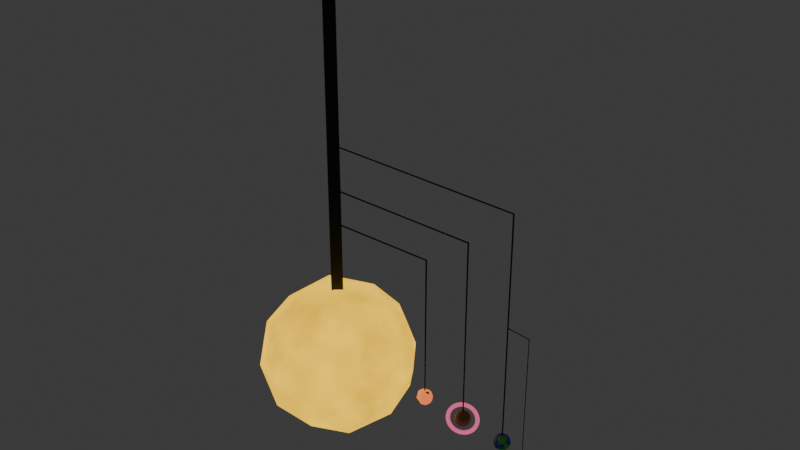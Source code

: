 # Source: solar_system.blend  (saved by Blender 4.4.32; exported with 4.5.12 LTS)
import bpy
from mathutils import Matrix  # noqa: F401  (used for matrix-valued properties, if any)

bpy.ops.wm.read_factory_settings(use_empty=True)
scene = bpy.context.scene
scene.name = 'Scene'

# ---- collections
col_collection = bpy.data.collections.new('Collection'); scene.collection.children.link(col_collection)

# ---- materials (node trees are filled in below, after node groups)
mat_rings = bpy.data.materials.new('rings')
mat_rings.alpha_threshold = 0.0
mat_rings.preview_render_type = 'FLAT'
mat_rings.roughness = 0.5
mat_rings.line_color = (0.0, 0.0, 0.0, 1.0)
mat_surface = bpy.data.materials.new('surface')
mat_moon = bpy.data.materials.new('moon')
mat_lava_planet = bpy.data.materials.new('lava planet')
mat_sun = bpy.data.materials.new('sun')
mat_black = bpy.data.materials.new('black')
mat_blue_planet = bpy.data.materials.new('blue planet')

# ---- node groups
ng_smooth_by_angle = bpy.data.node_groups.new('Smooth by Angle', 'GeometryNodeTree')
_s = ng_smooth_by_angle.interface.new_socket(name='Mesh', in_out='OUTPUT', socket_type='NodeSocketGeometry')
_s = ng_smooth_by_angle.interface.new_socket(name='Mesh', in_out='INPUT', socket_type='NodeSocketGeometry')
_s = ng_smooth_by_angle.interface.new_socket(name='Angle', in_out='INPUT', socket_type='NodeSocketFloat')
_s.subtype = 'ANGLE'
_s.default_value = 0.5236
_s.min_value = 0.0
_s.max_value = 3.142
_s.description = 'Maximum face angle for smooth edges'
_s = ng_smooth_by_angle.interface.new_socket(name='Ignore Sharpness', in_out='INPUT', socket_type='NodeSocketBool')
_s.force_non_field = True
ng_smooth_by_angle.description = 'Set the sharpness of mesh edges based on the angle between the neighboring faces'
ng_smooth_by_angle.is_modifier = True
_N = ng_smooth_by_angle.nodes; _L = ng_smooth_by_angle.links
n0 = _N.new('GeometryNodeSetShadeSmooth'); n0.name = 'Set Shade Smooth'; n0.location = (120, -80)
n0.domain = 'EDGE'
n1 = _N.new('GeometryNodeSetShadeSmooth'); n1.name = 'Set Shade Smooth.001'; n1.location = (300, -80)
n2 = _N.new('NodeGroupOutput'); n2.name = 'Group Output'; n2.location = (480, -80)
n3 = _N.new('GeometryNodeInputMeshEdgeAngle'); n3.name = 'Edge Angle'; n3.location = (-440, -240)
n4 = _N.new('NodeGroupInput'); n4.name = 'Group Input'; n4.location = (-80, -80)
n5 = _N.new('GeometryNodeInputEdgeSmooth'); n5.name = 'Is Edge Smooth'; n5.location = (-260, -120)
n6 = _N.new('GeometryNodeInputShadeSmooth'); n6.name = 'Is Shade Smooth'; n6.location = (-440, -397)
n7 = _N.new('FunctionNodeCompare'); n7.name = 'Compare'; n7.location = (-260, -260)
n7.operation = 'LESS_EQUAL'
n7.inputs[6].default_value = (0.0, 0.0, 0.0, 0.0)
n7.inputs[7].default_value = (0.0, 0.0, 0.0, 0.0)
n8 = _N.new('FunctionNodeBooleanMath'); n8.name = 'Boolean Math.001'; n8.location = (-80, -260)
n9 = _N.new('NodeGroupInput'); n9.name = 'Group Input.001'; n9.location = (-440, -329)
n10 = _N.new('NodeGroupInput'); n10.name = 'Group Input.002'; n10.location = (-259, -189)
n11 = _N.new('FunctionNodeBooleanMath'); n11.name = 'Boolean Math'; n11.location = (-80, -149)
n11.operation = 'OR'
n12 = _N.new('FunctionNodeBooleanMath'); n12.name = 'Boolean Math.002'; n12.location = (-260, -380)
n12.operation = 'OR'
n13 = _N.new('NodeGroupInput'); n13.name = 'Group Input.003'; n13.location = (-440, -460)
_L.new(n3.outputs[0], n7.inputs[0])
_L.new(n1.outputs[0], n2.inputs[0])
_L.new(n9.outputs[1], n7.inputs[1])
_L.new(n7.outputs[0], n8.inputs[0])
_L.new(n4.outputs[0], n0.inputs[0])
_L.new(n0.outputs[0], n1.inputs[0])
_L.new(n8.outputs[0], n0.inputs[2])
_L.new(n10.outputs[2], n11.inputs[1])
_L.new(n5.outputs[0], n11.inputs[0])
_L.new(n11.outputs[0], n0.inputs[1])
_L.new(n13.outputs[2], n12.inputs[1])
_L.new(n6.outputs[0], n12.inputs[0])
_L.new(n12.outputs[0], n8.inputs[1])
n2.is_active_output = True
ng_geometry_nodes = bpy.data.node_groups.new('Geometry Nodes', 'GeometryNodeTree')
_s = ng_geometry_nodes.interface.new_socket(name='Geometry', in_out='OUTPUT', socket_type='NodeSocketGeometry')
_s = ng_geometry_nodes.interface.new_socket(name='Geometry', in_out='INPUT', socket_type='NodeSocketGeometry')
ng_geometry_nodes.is_modifier = True
_N = ng_geometry_nodes.nodes; _L = ng_geometry_nodes.links
n0 = _N.new('NodeGroupInput'); n0.name = 'Group Input'; n0.location = (-340, 0)
n1 = _N.new('NodeGroupOutput'); n1.name = 'Group Output'; n1.location = (1026, 17)
n2 = _N.new('ShaderNodeTexNoise'); n2.name = 'Noise Texture'; n2.location = (-452, -214)
n2.noise_dimensions = '4D'
n2.normalize = False
n2.inputs[2].default_value = 1.0
n3 = _N.new('ShaderNodeMath'); n3.name = 'Math'; n3.location = (-196, -179)
n3.operation = 'DIVIDE'
n3.inputs[1].default_value = 2.0
n4 = _N.new('ShaderNodeTexNoise'); n4.name = 'Noise Texture.001'; n4.location = (-452, -513)
n4.noise_dimensions = '4D'
n4.inputs[2].default_value = 2.0
n5 = _N.new('ShaderNodeMath'); n5.name = 'Math.001'; n5.location = (102, -143)
n6 = _N.new('ShaderNodeMath'); n6.name = 'Math.002'; n6.location = (-179, -336)
n6.operation = 'DIVIDE'
n6.inputs[1].default_value = 4.0
n7 = _N.new('ShaderNodeMath'); n7.name = 'Math.003'; n7.location = (282, -132)
n8 = _N.new('ShaderNodeMath'); n8.name = 'Math.004'; n8.location = (103, -648)
n9 = _N.new('ShaderNodeTexNoise'); n9.name = 'Noise Texture.002'; n9.location = (-449, -815)
n9.noise_dimensions = '4D'
n9.inputs[2].default_value = 4.0
n10 = _N.new('ShaderNodeMath'); n10.name = 'Math.005'; n10.location = (-179, -729)
n10.operation = 'DIVIDE'
n10.inputs[1].default_value = 8.0
n11 = _N.new('ShaderNodeTexNoise'); n11.name = 'Noise Texture.003'; n11.location = (-445, -1117)
n11.noise_dimensions = '4D'
n11.inputs[2].default_value = 8.0
n12 = _N.new('ShaderNodeMath'); n12.name = 'Math.006'; n12.location = (-162, -886)
n12.operation = 'DIVIDE'
n12.inputs[1].default_value = 16.0
n13 = _N.new('GeometryNodeStoreNamedAttribute'); n13.name = 'Store Named Attribute'; n13.location = (845, 2)
n13.domain = 'CORNER'
n13.inputs[2].default_value = 'norm'
n14 = _N.new('ShaderNodeValue'); n14.name = 'Value'; n14.location = (-1212, -370)
n14.outputs[0].default_value = 1.0
_L.new(n13.outputs[0], n1.inputs[0])
_L.new(n2.outputs[0], n3.inputs[0])
_L.new(n3.outputs[0], n5.inputs[0])
_L.new(n6.outputs[0], n5.inputs[1])
_L.new(n4.outputs[0], n6.inputs[0])
_L.new(n5.outputs[0], n7.inputs[0])
_L.new(n9.outputs[0], n10.inputs[0])
_L.new(n11.outputs[0], n12.inputs[0])
_L.new(n10.outputs[0], n8.inputs[0])
_L.new(n12.outputs[0], n8.inputs[1])
_L.new(n8.outputs[0], n7.inputs[1])
_L.new(n0.outputs[0], n13.inputs[0])
_L.new(n7.outputs[0], n13.inputs[3])
_L.new(n14.outputs[0], n2.inputs[1])
_L.new(n14.outputs[0], n4.inputs[1])
_L.new(n14.outputs[0], n9.inputs[1])
_L.new(n14.outputs[0], n11.inputs[1])
n1.is_active_output = True

# ---- material node trees
mat_rings.use_nodes = True; mat_rings.node_tree.nodes.clear()
_N = mat_rings.node_tree.nodes; _L = mat_rings.node_tree.links
n0 = _N.new('ShaderNodeOutputMaterial'); n0.name = 'Material Output'; n0.location = (2088, 199)
n1 = _N.new('ShaderNodeTexCoord'); n1.name = 'Texture Coordinate'; n1.location = (828, 159)
n2 = _N.new('ShaderNodeTexNoise'); n2.name = 'Noise Texture'; n2.location = (1549, 169)
n3 = _N.new('ShaderNodeMath'); n3.name = 'Math'; n3.location = (1369, 94)
n3.operation = 'SINE'
n4 = _N.new('ShaderNodeSeparateXYZ'); n4.name = 'Separate XYZ'; n4.location = (1009, 92)
n5 = _N.new('ShaderNodeMath'); n5.name = 'Math.001'; n5.location = (1189, 94)
n5.operation = 'MULTIPLY'
n5.inputs[1].default_value = 3.142
n6 = _N.new('ShaderNodeMix'); n6.name = 'Mix'; n6.location = (1729, 185)
n6.data_type = 'RGBA'
n6.inputs[6].default_value = (1.0, 0.2083, 0.2841, 1.0)
n6.inputs[7].default_value = (0.4997, 0.04642, 0.2631, 1.0)
n7 = _N.new('ShaderNodeEmission'); n7.name = 'Emission'; n7.location = (1909, 163)
_L.new(n3.outputs[0], n2.inputs[0])
_L.new(n5.outputs[0], n3.inputs[0])
_L.new(n1.outputs[2], n4.inputs[0])
_L.new(n4.outputs[0], n5.inputs[0])
_L.new(n2.outputs[0], n6.inputs[0])
_L.new(n7.outputs[0], n0.inputs[0])
_L.new(n6.outputs[2], n7.inputs[0])
n0.is_active_output = True
mat_surface.use_nodes = True; mat_surface.node_tree.nodes.clear()
_N = mat_surface.node_tree.nodes; _L = mat_surface.node_tree.links
n0 = _N.new('ShaderNodeOutputMaterial'); n0.name = 'Material Output'; n0.location = (564, 230)
n1 = _N.new('ShaderNodeTexNoise'); n1.name = 'Noise Texture'; n1.location = (-274, 281)
n2 = _N.new('ShaderNodeMix'); n2.name = 'Mix'; n2.location = (104, 282)
n2.data_type = 'RGBA'
n2.inputs[6].default_value = (0.778, 0.2733, 0.1541, 1.0)
n2.inputs[7].default_value = (0.1263, 0.07428, 0.01668, 1.0)
n3 = _N.new('ShaderNodeVectorRotate'); n3.name = 'Vector Rotate'; n3.location = (-543, 239)
n3.inputs[2].default_value = (0.5, -0.5, 1.0)
n3.inputs[3].default_value = 0.2618
n4 = _N.new('ShaderNodeTexCoord'); n4.name = 'Texture Coordinate'; n4.location = (-842, 162)
n5 = _N.new('ShaderNodeBsdfPrincipled'); n5.name = 'Principled BSDF'; n5.location = (285, 367)
_L.new(n1.outputs[0], n2.inputs[0])
_L.new(n5.outputs[0], n0.inputs[0])
_L.new(n3.outputs[0], n1.inputs[0])
_L.new(n4.outputs[1], n3.inputs[0])
_L.new(n2.outputs[2], n5.inputs[0])
n0.is_active_output = True
mat_moon.use_nodes = True; mat_moon.node_tree.nodes.clear()
_N = mat_moon.node_tree.nodes; _L = mat_moon.node_tree.links
n0 = _N.new('ShaderNodeBsdfPrincipled'); n0.name = 'Principled BSDF'; n0.location = (304, 324)
n0.inputs[0].default_value = (1.0, 1.0, 1.0, 1.0)
n0.inputs[2].default_value = 1.0
n1 = _N.new('ShaderNodeOutputMaterial'); n1.name = 'Material Output'; n1.location = (959, 428)
n2 = _N.new('ShaderNodeAttribute'); n2.name = 'Attribute'; n2.location = (-305, 250)
n2.attribute_name = 'norm'
n3 = _N.new('ShaderNodeBump'); n3.name = 'Bump'; n3.location = (-14, 160)
n3.inputs[1].default_value = 1.0
_L.new(n3.outputs[0], n0.inputs[5])
_L.new(n2.outputs[2], n3.inputs[3])
_L.new(n0.outputs[0], n1.inputs[0])
n1.is_active_output = True
mat_lava_planet.use_nodes = True; mat_lava_planet.node_tree.nodes.clear()
_N = mat_lava_planet.node_tree.nodes; _L = mat_lava_planet.node_tree.links
n0 = _N.new('ShaderNodeBsdfPrincipled'); n0.name = 'Principled BSDF'; n0.location = (304, 324)
n0.inputs[0].default_value = (0.168, 0.02074, 0.02738, 1.0)
n1 = _N.new('ShaderNodeOutputMaterial'); n1.name = 'Material Output'; n1.location = (959, 428)
n2 = _N.new('ShaderNodeAttribute'); n2.name = 'Attribute'; n2.location = (-305, 250)
n2.attribute_name = 'norm'
n3 = _N.new('ShaderNodeBump'); n3.name = 'Bump'; n3.location = (-14, 160)
n3.inputs[1].default_value = 1.0
n4 = _N.new('ShaderNodeMath'); n4.name = 'Math'; n4.location = (-59, 318)
n4.operation = 'LESS_THAN'
n4.inputs[1].default_value = 0.3
n5 = _N.new('ShaderNodeMixShader'); n5.name = 'Mix Shader'; n5.location = (697, 413)
n6 = _N.new('ShaderNodeBsdfPrincipled'); n6.name = 'Principled BSDF.001'; n6.location = (581, 237)
n6.inputs[0].default_value = (0.8004, 0.215, 0.06735, 1.0)
n6.inputs[27].default_value = (1.0, 0.2334, 0.06491, 1.0)
n6.inputs[28].default_value = 1.0
_L.new(n3.outputs[0], n0.inputs[5])
_L.new(n2.outputs[2], n3.inputs[3])
_L.new(n2.outputs[2], n4.inputs[0])
_L.new(n4.outputs[0], n5.inputs[0])
_L.new(n5.outputs[0], n1.inputs[0])
_L.new(n0.outputs[0], n5.inputs[1])
_L.new(n6.outputs[0], n5.inputs[2])
n1.is_active_output = True
mat_sun.use_nodes = True; mat_sun.node_tree.nodes.clear()
_N = mat_sun.node_tree.nodes; _L = mat_sun.node_tree.links
n0 = _N.new('ShaderNodeOutputMaterial'); n0.name = 'Material Output'; n0.location = (406, 300)
n1 = _N.new('ShaderNodeEmission'); n1.name = 'Emission'; n1.location = (152, 274)
n1.inputs[0].default_value = (1.0, 0.5835, 0.01345, 1.0)
n2 = _N.new('ShaderNodeTexNoise'); n2.name = 'Noise Texture'; n2.location = (-208, 270)
n3 = _N.new('ShaderNodeMath'); n3.name = 'Math'; n3.location = (-28, 211)
n3.inputs[1].default_value = 0.9
_L.new(n1.outputs[0], n0.inputs[0])
_L.new(n3.outputs[0], n1.inputs[1])
_L.new(n2.outputs[0], n3.inputs[0])
n0.is_active_output = True
mat_black.use_nodes = True; mat_black.node_tree.nodes.clear()
_N = mat_black.node_tree.nodes; _L = mat_black.node_tree.links
n0 = _N.new('ShaderNodeBsdfPrincipled'); n0.name = 'Principled BSDF'; n0.location = (10, 300)
n0.inputs[0].default_value = (0.0, 0.0, 0.0, 1.0)
n1 = _N.new('ShaderNodeOutputMaterial'); n1.name = 'Material Output'; n1.location = (300, 300)
_L.new(n0.outputs[0], n1.inputs[0])
n1.is_active_output = True
mat_blue_planet.use_nodes = True; mat_blue_planet.node_tree.nodes.clear()
_N = mat_blue_planet.node_tree.nodes; _L = mat_blue_planet.node_tree.links
n0 = _N.new('ShaderNodeBsdfPrincipled'); n0.name = 'Principled BSDF'; n0.location = (304, 324)
n0.inputs[0].default_value = (0.1485, 0.8002, 0.06136, 1.0)
n1 = _N.new('ShaderNodeOutputMaterial'); n1.name = 'Material Output'; n1.location = (959, 428)
n2 = _N.new('ShaderNodeAttribute'); n2.name = 'Attribute'; n2.location = (-305, 250)
n2.attribute_name = 'norm'
n3 = _N.new('ShaderNodeBump'); n3.name = 'Bump'; n3.location = (-14, 160)
n3.inputs[1].default_value = 1.0
n4 = _N.new('ShaderNodeMath'); n4.name = 'Math'; n4.location = (-59, 318)
n4.operation = 'LESS_THAN'
n4.inputs[1].default_value = 0.3
n5 = _N.new('ShaderNodeMixShader'); n5.name = 'Mix Shader'; n5.location = (697, 413)
n6 = _N.new('ShaderNodeBsdfPrincipled'); n6.name = 'Principled BSDF.001'; n6.location = (581, 237)
n6.inputs[0].default_value = (0.003721, 0.08034, 0.8004, 1.0)
_L.new(n3.outputs[0], n0.inputs[5])
_L.new(n2.outputs[2], n3.inputs[3])
_L.new(n2.outputs[2], n4.inputs[0])
_L.new(n4.outputs[0], n5.inputs[0])
_L.new(n5.outputs[0], n1.inputs[0])
_L.new(n0.outputs[0], n5.inputs[1])
_L.new(n6.outputs[0], n5.inputs[2])
n1.is_active_output = True

# ---- world
world_world = bpy.data.worlds.new('World'); scene.world = world_world
world_world.use_nodes = True; world_world.node_tree.nodes.clear()
_N = world_world.node_tree.nodes; _L = world_world.node_tree.links
n0 = _N.new('ShaderNodeOutputWorld'); n0.name = 'World Output'; n0.location = (300, 300)
n1 = _N.new('ShaderNodeBackground'); n1.name = 'Background'; n1.location = (10, 300)
n1.inputs[0].default_value = (0.05088, 0.05088, 0.05088, 1.0)
_L.new(n1.outputs[0], n0.inputs[0])
n0.is_active_output = True
world_world.color = (0.05088, 0.05088, 0.05088)
world_world.sun_shadow_jitter_overblur = 0.0

# ---- meshes
me_icosphere = bpy.data.meshes.new('Icosphere')
me_icosphere.from_pydata([(20.0, 0.0, -1.0), (20.72, -0.5257, -0.4472), (19.72, -0.8506, -0.4472), (19.11, 0.0, -0.4472), (19.72, 0.8506, -0.4472), (20.72, 0.5257, -0.4472), (20.28, -0.8506, 0.4472), (19.28, -0.5257, 0.4472), (19.28, 0.5257, 0.4472), (20.28, 0.8506, 0.4472), (20.89, 0.0, 0.4472), (20.0, 0.0, 1.0), (19.84, -0.5, -0.8507), (20.43, -0.309, -0.8507), (20.26, -0.809, -0.5257), (20.85, 0.0, -0.5257), (20.43, 0.309, -0.8507), (19.47, 0.0, -0.8507), (19.31, -0.5, -0.5257), (19.84, 0.5, -0.8507), (19.31, 0.5, -0.5257), (20.26, 0.809, -0.5257), (20.95, -0.309, 0.0), (20.95, 0.309, 0.0), (20.0, -1.0, 0.0), (20.59, -0.809, 0.0), (19.05, -0.309, 0.0), (19.41, -0.809, 0.0), (19.41, 0.809, 0.0), (19.05, 0.309, 0.0), (20.59, 0.809, 0.0), (20.0, 1.0, 0.0), (20.69, -0.5, 0.5257), (19.74, -0.809, 0.5257), (19.15, 0.0, 0.5257), (19.74, 0.809, 0.5257), (20.69, 0.5, 0.5257), (20.16, -0.5, 0.8507), (20.53, 0.0, 0.8507), (19.57, -0.309, 0.8507), (19.57, 0.309, 0.8507), (20.16, 0.5, 0.8507), (18.5, 0.866, 1.0), (18.34, -0.959, 0.5556), (18.73, -1.53, 0.1951), (19.0, -1.732, 0.0), (19.31, -1.868, -0.1951), (20.0, -1.921, -0.5556), (20.35, -1.837, -0.7071), (20.69, -1.682, -0.8315), (21.28, -1.187, -0.9808), (21.5, -0.866, -1.0), (21.77, -0.1373, -0.9239), (21.77, 0.6124, -0.7071), (21.66, 0.959, -0.5556), (21.5, 1.269, -0.3827), (21.27, 1.53, -0.1951), (20.69, 1.868, 0.1951), (19.65, 1.837, 0.7071), (19.0, 1.463, 0.9239), (18.72, 1.187, 0.9808), (18.88, 0.6495, 0.75), (18.75, 0.3836, 0.7356), (18.67, 0.103, 0.6929), (18.65, -0.1817, 0.6236), (18.67, -0.4593, 0.5303), (18.75, -0.7193, 0.4167), (18.88, -0.9516, 0.287), (19.04, -1.147, 0.1463), (19.25, -1.299, 5.588e-09), (19.48, -1.401, -0.1463), (19.74, -1.449, -0.287), (20.0, -1.441, -0.4167), (20.27, -1.378, -0.5303), (20.52, -1.262, -0.6236), (20.75, -1.097, -0.6929), (20.96, -0.8905, -0.7356), (21.12, -0.6495, -0.75), (21.25, -0.3836, -0.7356), (21.33, -0.103, -0.6929), (21.35, 0.1817, -0.6236), (21.33, 0.4593, -0.5303), (21.25, 0.7193, -0.4167), (21.12, 0.9516, -0.287), (20.96, 1.147, -0.1463), (20.75, 1.299, 5.588e-09), (20.52, 1.401, 0.1463), (20.26, 1.449, 0.287), (20.0, 1.441, 0.4167), (19.73, 1.378, 0.5303), (19.48, 1.262, 0.6236), (19.25, 1.097, 0.6929), (19.04, 0.8905, 0.7356), (18.46, 0.891, 0.9134), (18.29, 0.5365, 0.8942), (18.19, 0.1623, 0.8373), (18.15, -0.2172, 0.7449), (18.19, -0.5874, 0.6205), (18.29, -0.934, 0.469), (18.46, -1.244, 0.2961), (18.68, -1.505, 0.1085), (18.96, -1.707, -0.0866), (19.27, -1.843, -0.2817), (19.61, -1.907, -0.4693), (19.96, -1.896, -0.6422), (20.31, -1.812, -0.7937), (20.65, -1.657, -0.9181), (20.96, -1.438, -1.01), (21.23, -1.162, -1.067), (21.46, -0.841, -1.087), (21.62, -0.4865, -1.067), (21.73, -0.1123, -1.01), (21.76, 0.2672, -0.9181), (21.72, 0.6374, -0.7937), (21.62, 0.984, -0.6422), (21.45, 1.294, -0.4693), (21.23, 1.555, -0.2817), (20.96, 1.757, -0.0866), (20.64, 1.893, 0.1085), (20.31, 1.957, 0.2961), (19.95, 1.946, 0.469), (19.6, 1.862, 0.6205), (19.27, 1.707, 0.7449), (18.95, 1.488, 0.8373), (18.68, 1.212, 0.8942), (18.83, 0.6745, 0.6634), (18.71, 0.4086, 0.649), (18.63, 0.128, 0.6063), (18.6, -0.1567, 0.537), (18.63, -0.4343, 0.4437), (18.71, -0.6943, 0.3301), (18.83, -0.9266, 0.2004), (19.0, -1.122, 0.05972), (19.21, -1.274, -0.0866), (19.44, -1.376, -0.2329), (19.69, -1.424, -0.3736), (19.96, -1.416, -0.5033), (20.22, -1.353, -0.6169), (20.48, -1.237, -0.7102), (20.71, -1.072, -0.7795), (20.91, -0.8655, -0.8222), (21.08, -0.6245, -0.8366), (21.21, -0.3586, -0.8222), (21.28, -0.07796, -0.7795), (21.31, 0.2067, -0.7102), (21.28, 0.4843, -0.6169), (21.21, 0.7443, -0.5033), (21.08, 0.9766, -0.3736), (20.91, 1.172, -0.2329), (20.71, 1.324, -0.0866), (20.47, 1.426, 0.05972), (20.22, 1.474, 0.2004), (19.96, 1.466, 0.3301), (19.69, 1.403, 0.4437), (19.44, 1.287, 0.537), (19.2, 1.122, 0.6063), (19.0, 0.9155, 0.649), (18.23, -0.6124, 0.7071), (18.33, 0.5115, 0.9808), (18.2, -0.2422, 0.8315), (18.5, -1.269, 0.3827), (19.65, -1.932, -0.3827), (21.0, -1.463, -0.9239), (21.67, -0.5115, -0.9808), (21.8, 0.2422, -0.8315), (21.0, 1.732, 0.0), (20.35, 1.932, 0.3827), (20.0, 1.921, 0.5556), (19.31, 1.682, 0.8315), (18.23, 0.1373, 0.9239)], [], [(0, 13, 12), (1, 13, 15), (0, 12, 17), (0, 17, 19), (0, 19, 16), (1, 15, 22), (2, 14, 24), (3, 18, 26), (4, 20, 28), (5, 21, 30), (1, 22, 25), (2, 24, 27), (3, 26, 29), (4, 28, 31), (5, 30, 23), (6, 32, 37), (7, 33, 39), (8, 34, 40), (9, 35, 41), (10, 36, 38), (38, 41, 11), (38, 36, 41), (36, 9, 41), (41, 40, 11), (41, 35, 40), (35, 8, 40), (40, 39, 11), (40, 34, 39), (34, 7, 39), (39, 37, 11), (39, 33, 37), (33, 6, 37), (37, 38, 11), (37, 32, 38), (32, 10, 38), (23, 36, 10), (23, 30, 36), (30, 9, 36), (31, 35, 9), (31, 28, 35), (28, 8, 35), (29, 34, 8), (29, 26, 34), (26, 7, 34), (27, 33, 7), (27, 24, 33), (24, 6, 33), (25, 32, 6), (25, 22, 32), (22, 10, 32), (30, 31, 9), (30, 21, 31), (21, 4, 31), (28, 29, 8), (28, 20, 29), (20, 3, 29), (26, 27, 7), (26, 18, 27), (18, 2, 27), (24, 25, 6), (24, 14, 25), (14, 1, 25), (22, 23, 10), (22, 15, 23), (15, 5, 23), (16, 21, 5), (16, 19, 21), (19, 4, 21), (19, 20, 4), (19, 17, 20), (17, 3, 20), (17, 18, 3), (17, 12, 18), (12, 2, 18), (15, 16, 5), (15, 13, 16), (13, 0, 16), (12, 14, 2), (12, 13, 14), (13, 1, 14), (165, 85, 84, 56), (47, 72, 71, 161), (57, 86, 85, 165), (48, 73, 72, 47), (166, 87, 86, 57), (49, 74, 73, 48), (167, 88, 87, 166), (162, 75, 74, 49), (158, 62, 61, 42), (58, 89, 88, 167), (50, 76, 75, 162), (169, 63, 62, 158), (168, 90, 89, 58), (51, 77, 76, 50), (159, 64, 63, 169), (59, 91, 90, 168), (163, 78, 77, 51), (157, 65, 64, 159), (60, 92, 91, 59), (52, 79, 78, 163), (43, 66, 65, 157), (42, 61, 92, 60), (164, 80, 79, 52), (160, 67, 66, 43), (53, 81, 80, 164), (44, 68, 67, 160), (54, 82, 81, 53), (45, 69, 68, 44), (55, 83, 82, 54), (46, 70, 69, 45), (56, 84, 83, 55), (161, 71, 70, 46), (117, 116, 148, 149), (104, 103, 135, 136), (118, 117, 149, 150), (105, 104, 136, 137), (119, 118, 150, 151), (106, 105, 137, 138), (120, 119, 151, 152), (107, 106, 138, 139), (94, 93, 125, 126), (121, 120, 152, 153), (108, 107, 139, 140), (95, 94, 126, 127), (122, 121, 153, 154), (109, 108, 140, 141), (96, 95, 127, 128), (123, 122, 154, 155), (110, 109, 141, 142), (97, 96, 128, 129), (124, 123, 155, 156), (111, 110, 142, 143), (98, 97, 129, 130), (93, 124, 156, 125), (112, 111, 143, 144), (99, 98, 130, 131), (113, 112, 144, 145), (100, 99, 131, 132), (114, 113, 145, 146), (101, 100, 132, 133), (115, 114, 146, 147), (102, 101, 133, 134), (116, 115, 147, 148), (103, 102, 134, 135), (87, 88, 152, 151), (61, 62, 126, 125), (44, 160, 99, 100), (88, 89, 153, 152), (62, 63, 127, 126), (45, 44, 100, 101), (89, 90, 154, 153), (63, 64, 128, 127), (46, 45, 101, 102), (90, 91, 155, 154), (64, 65, 129, 128), (161, 46, 102, 103), (91, 92, 156, 155), (65, 66, 130, 129), (47, 161, 103, 104), (92, 61, 125, 156), (66, 67, 131, 130), (48, 47, 104, 105), (67, 68, 132, 131), (49, 48, 105, 106), (68, 69, 133, 132), (162, 49, 106, 107), (69, 70, 134, 133), (50, 162, 107, 108), (70, 71, 135, 134), (51, 50, 108, 109), (71, 72, 136, 135), (163, 51, 109, 110), (72, 73, 137, 136), (52, 163, 110, 111), (73, 74, 138, 137), (164, 52, 111, 112), (74, 75, 139, 138), (53, 164, 112, 113), (75, 76, 140, 139), (54, 53, 113, 114), (76, 77, 141, 140), (55, 54, 114, 115), (77, 78, 142, 141), (56, 55, 115, 116), (78, 79, 143, 142), (165, 56, 116, 117), (79, 80, 144, 143), (57, 165, 117, 118), (80, 81, 145, 144), (166, 57, 118, 119), (81, 82, 146, 145), (167, 166, 119, 120), (158, 42, 93, 94), (82, 83, 147, 146), (58, 167, 120, 121), (169, 158, 94, 95), (83, 84, 148, 147), (168, 58, 121, 122), (159, 169, 95, 96), (84, 85, 149, 148), (59, 168, 122, 123), (157, 159, 96, 97), (85, 86, 150, 149), (60, 59, 123, 124), (43, 157, 97, 98), (86, 87, 151, 150), (42, 60, 124, 93), (160, 43, 98, 99)])
me_icosphere.polygons.foreach_set('use_smooth', [1, 1, 1, 1, 1, 1, 1, 1, 1, 1, 1, 1, 1, 1, 1, 1, 1, 1, 1, 1, 1, 1, 1, 1, 1, 1, 1, 1, 1, 1, 1, 1, 1, 1, 1, 1, 1, 1, 1, 1, 1, 1, 1, 1, 1, 1, 1, 1, 1, 1, 1, 1, 1, 1, 1, 1, 1, 1, 1, 1, 1, 1, 1, 1, 1, 1, 1, 1, 1, 1, 1, 1, 1, 1, 1, 1, 1, 1, 1, 1, 0, 0, 0, 0, 0, 0, 0, 0, 0, 0, 0, 0, 0, 0, 0, 0, 0, 0, 0, 0, 0, 0, 0, 0, 0, 0, 0, 0, 0, 0, 0, 0, 0, 0, 0, 0, 0, 0, 0, 0, 0, 0, 0, 0, 0, 0, 0, 0, 0, 0, 0, 0, 0, 0, 0, 0, 0, 0, 0, 0, 0, 0, 0, 0, 0, 0, 0, 0, 0, 0, 0, 0, 0, 0, 0, 0, 0, 0, 0, 0, 0, 0, 0, 0, 0, 0, 0, 0, 0, 0, 0, 0, 0, 0, 0, 0, 0, 0, 0, 0, 0, 0, 0, 0, 0, 0, 0, 0, 0, 0, 0, 0, 0, 0, 0, 0, 0, 0, 0, 0, 0, 0, 0, 0, 0, 0, 0, 0])
me_icosphere.polygons.foreach_set('material_index', [1, 1, 1, 1, 1, 1, 1, 1, 1, 1, 1, 1, 1, 1, 1, 1, 1, 1, 1, 1, 1, 1, 1, 1, 1, 1, 1, 1, 1, 1, 1, 1, 1, 1, 1, 1, 1, 1, 1, 1, 1, 1, 1, 1, 1, 1, 1, 1, 1, 1, 1, 1, 1, 1, 1, 1, 1, 1, 1, 1, 1, 1, 1, 1, 1, 1, 1, 1, 1, 1, 1, 1, 1, 1, 1, 1, 1, 1, 1, 1, 0, 0, 0, 0, 0, 0, 0, 0, 0, 0, 0, 0, 0, 0, 0, 0, 0, 0, 0, 0, 0, 0, 0, 0, 0, 0, 0, 0, 0, 0, 0, 0, 0, 0, 0, 0, 0, 0, 0, 0, 0, 0, 0, 0, 0, 0, 0, 0, 0, 0, 0, 0, 0, 0, 0, 0, 0, 0, 0, 0, 0, 0, 0, 0, 0, 0, 0, 0, 0, 0, 0, 0, 0, 0, 0, 0, 0, 0, 0, 0, 0, 0, 0, 0, 0, 0, 0, 0, 0, 0, 0, 0, 0, 0, 0, 0, 0, 0, 0, 0, 0, 0, 0, 0, 0, 0, 0, 0, 0, 0, 0, 0, 0, 0, 0, 0, 0, 0, 0, 0, 0, 0, 0, 0, 0, 0, 0, 0])
_uv = me_icosphere.uv_layers.new(name='UVMap')
_uv.uv.foreach_set('vector', [0.9836, 0.02845, 0.9863, 0.02687, 0.9863, 0.03003, 0.989, 0.02529, 0.9863, 0.02371, 0.989, 0.02213, 0.9836, 0.003161, 0.9863, 0.001581, 0.9863, 0.004742, 0.9836, 0.009484, 0.9863, 0.007903, 0.9863, 0.01106, 0.9836, 0.01581, 0.9863, 0.01423, 0.9863, 0.01739, 0.989, 0.02529, 0.989, 0.02213, 0.9918, 0.02371, 0.989, 0.03161, 0.989, 0.02845, 0.9918, 0.03003, 0.989, 0.006323, 0.989, 0.003161, 0.9918, 0.004742, 0.989, 0.01265, 0.989, 0.009484, 0.9918, 0.01106, 0.989, 0.01897, 0.989, 0.01581, 0.9918, 0.01739, 0.989, 0.02529, 0.9918, 0.02371, 0.9918, 0.02687, 0.989, 0.03161, 0.9918, 0.03003, 0.9918, 0.03319, 0.989, 0.006323, 0.9918, 0.004742, 0.9918, 0.007903, 0.989, 0.01265, 0.9918, 0.01106, 0.9918, 0.01423, 0.989, 0.01897, 0.9918, 0.01739, 0.9918, 0.02055, 0.9945, 0.02845, 0.9945, 0.02529, 0.9973, 0.02687, 0.9945, 0.03477, 0.9945, 0.03161, 0.9973, 0.03319, 0.9945, 0.009484, 0.9945, 0.006323, 0.9973, 0.007903, 0.9945, 0.01581, 0.9945, 0.01265, 0.9973, 0.01423, 0.9945, 0.02213, 0.9945, 0.01897, 0.9973, 0.02055, 0.9973, 0.02055, 0.9973, 0.01739, 1.0, 0.01897, 0.9973, 0.02055, 0.9945, 0.01897, 0.9973, 0.01739, 0.9945, 0.01897, 0.9945, 0.01581, 0.9973, 0.01739, 0.9973, 0.01423, 0.9973, 0.01106, 1.0, 0.01265, 0.9973, 0.01423, 0.9945, 0.01265, 0.9973, 0.01106, 0.9945, 0.01265, 0.9945, 0.009484, 0.9973, 0.01106, 0.9973, 0.007903, 0.9973, 0.004742, 1.0, 0.006323, 0.9973, 0.007903, 0.9945, 0.006323, 0.9973, 0.004742, 0.9945, 0.006323, 0.9945, 0.003161, 0.9973, 0.004742, 0.9973, 0.03319, 0.9973, 0.03003, 1.0, 0.03161, 0.9973, 0.03319, 0.9945, 0.03161, 0.9973, 0.03003, 0.9945, 0.03161, 0.9945, 0.02845, 0.9973, 0.03003, 0.9973, 0.02687, 0.9973, 0.02371, 1.0, 0.02529, 0.9973, 0.02687, 0.9945, 0.02529, 0.9973, 0.02371, 0.9945, 0.02529, 0.9945, 0.02213, 0.9973, 0.02371, 0.9918, 0.02055, 0.9945, 0.01897, 0.9945, 0.02213, 0.9918, 0.02055, 0.9918, 0.01739, 0.9945, 0.01897, 0.9918, 0.01739, 0.9945, 0.01581, 0.9945, 0.01897, 0.9918, 0.01423, 0.9945, 0.01265, 0.9945, 0.01581, 0.9918, 0.01423, 0.9918, 0.01106, 0.9945, 0.01265, 0.9918, 0.01106, 0.9945, 0.009484, 0.9945, 0.01265, 0.9918, 0.007903, 0.9945, 0.006323, 0.9945, 0.009484, 0.9918, 0.007903, 0.9918, 0.004742, 0.9945, 0.006323, 0.9918, 0.004742, 0.9945, 0.003161, 0.9945, 0.006323, 0.9918, 0.03319, 0.9945, 0.03161, 0.9945, 0.03477, 0.9918, 0.03319, 0.9918, 0.03003, 0.9945, 0.03161, 0.9918, 0.03003, 0.9945, 0.02845, 0.9945, 0.03161, 0.9918, 0.02687, 0.9945, 0.02529, 0.9945, 0.02845, 0.9918, 0.02687, 0.9918, 0.02371, 0.9945, 0.02529, 0.9918, 0.02371, 0.9945, 0.02213, 0.9945, 0.02529, 0.9918, 0.01739, 0.9918, 0.01423, 0.9945, 0.01581, 0.9918, 0.01739, 0.989, 0.01581, 0.9918, 0.01423, 0.989, 0.01581, 0.989, 0.01265, 0.9918, 0.01423, 0.9918, 0.01106, 0.9918, 0.007903, 0.9945, 0.009484, 0.9918, 0.01106, 0.989, 0.009484, 0.9918, 0.007903, 0.989, 0.009484, 0.989, 0.006323, 0.9918, 0.007903, 0.9918, 0.004742, 0.9918, 0.001581, 0.9945, 0.003161, 0.9918, 0.004742, 0.989, 0.003161, 0.9918, 0.001581, 0.989, 0.003161, 0.989, -3.514e-10, 0.9918, 0.001581, 0.9918, 0.03003, 0.9918, 0.02687, 0.9945, 0.02845, 0.9918, 0.03003, 0.989, 0.02845, 0.9918, 0.02687, 0.989, 0.02845, 0.989, 0.02529, 0.9918, 0.02687, 0.9918, 0.02371, 0.9918, 0.02055, 0.9945, 0.02213, 0.9918, 0.02371, 0.989, 0.02213, 0.9918, 0.02055, 0.989, 0.02213, 0.989, 0.01897, 0.9918, 0.02055, 0.9863, 0.01739, 0.989, 0.01581, 0.989, 0.01897, 0.9863, 0.01739, 0.9863, 0.01423, 0.989, 0.01581, 0.9863, 0.01423, 0.989, 0.01265, 0.989, 0.01581, 0.9863, 0.01106, 0.989, 0.009484, 0.989, 0.01265, 0.9863, 0.01106, 0.9863, 0.007903, 0.989, 0.009484, 0.9863, 0.007903, 0.989, 0.006323, 0.989, 0.009484, 0.9863, 0.004742, 0.989, 0.003161, 0.989, 0.006323, 0.9863, 0.004742, 0.9863, 0.001581, 0.989, 0.003161, 0.9863, 0.001581, 0.989, -3.514e-10, 0.989, 0.003161, 0.989, 0.02213, 0.9863, 0.02055, 0.989, 0.01897, 0.989, 0.02213, 0.9863, 0.02371, 0.9863, 0.02055, 0.9863, 0.02371, 0.9836, 0.02213, 0.9863, 0.02055, 0.9863, 0.03003, 0.989, 0.02845, 0.989, 0.03161, 0.9863, 0.03003, 0.9863, 0.02687, 0.989, 0.02845, 0.9863, 0.02687, 0.989, 0.02529, 0.989, 0.02845, 0.0, 0.3125, 0.25, 0.3125, 0.25, 0.3438, 0.0, 0.3438, 0.0, 0.7188, 0.25, 0.7188, 0.25, 0.75, 0.0, 0.75, 0.0, 0.2812, 0.25, 0.2812, 0.25, 0.3125, 0.0, 0.3125, 0.0, 0.6875, 0.25, 0.6875, 0.25, 0.7188, 0.0, 0.7188, 0.0, 0.25, 0.25, 0.25, 0.25, 0.2812, 0.0, 0.2812, 0.0, 0.6562, 0.25, 0.6562, 0.25, 0.6875, 0.0, 0.6875, 0.0, 0.2188, 0.25, 0.2188, 0.25, 0.25, 0.0, 0.25, 0.0, 0.625, 0.25, 0.625, 0.25, 0.6562, 0.0, 0.6562, 0.0, 0.03125, 0.25, 0.03125, 0.25, 0.0625, 0.0, 0.0625, 0.0, 0.1875, 0.25, 0.1875, 0.25, 0.2188, 0.0, 0.2188, 0.0, 0.5938, 0.25, 0.5938, 0.25, 0.625, 0.0, 0.625, 0.0, 0.0, 0.25, 0.0, 0.25, 0.03125, 0.0, 0.03125, 0.0, 0.1562, 0.25, 0.1562, 0.25, 0.1875, 0.0, 0.1875, 0.0, 0.5625, 0.25, 0.5625, 0.25, 0.5938, 0.0, 0.5938, 0.0, 0.9688, 0.25, 0.9688, 0.25, 1.0, 0.0, 1.0, 0.0, 0.125, 0.25, 0.125, 0.25, 0.1562, 0.0, 0.1562, 0.0, 0.5312, 0.25, 0.5312, 0.25, 0.5625, 0.0, 0.5625, 0.0, 0.9375, 0.25, 0.9375, 0.25, 0.9688, 0.0, 0.9688, 0.0, 0.09375, 0.25, 0.09375, 0.25, 0.125, 0.0, 0.125, 0.0, 0.5, 0.25, 0.5, 0.25, 0.5312, 0.0, 0.5312, 0.0, 0.9062, 0.25, 0.9062, 0.25, 0.9375, 0.0, 0.9375, 0.0, 0.0625, 0.25, 0.0625, 0.25, 0.09375, 0.0, 0.09375, 0.0, 0.4688, 0.25, 0.4688, 0.25, 0.5, 0.0, 0.5, 0.0, 0.875, 0.25, 0.875, 0.25, 0.9062, 0.0, 0.9062, 0.0, 0.4375, 0.25, 0.4375, 0.25, 0.4688, 0.0, 0.4688, 0.0, 0.8438, 0.25, 0.8438, 0.25, 0.875, 0.0, 0.875, 0.0, 0.4062, 0.25, 0.4062, 0.25, 0.4375, 0.0, 0.4375, 0.0, 0.8125, 0.25, 0.8125, 0.25, 0.8438, 0.0, 0.8438, 0.0, 0.375, 0.25, 0.375, 0.25, 0.4062, 0.0, 0.4062, 0.0, 0.7812, 0.25, 0.7812, 0.25, 0.8125, 0.0, 0.8125, 0.0, 0.3438, 0.25, 0.3438, 0.25, 0.375, 0.0, 0.375, 0.0, 0.75, 0.25, 0.75, 0.25, 0.7812, 0.0, 0.7812, 0.75, 0.3125, 0.75, 0.3438, 0.5, 0.3438, 0.5, 0.3125, 0.75, 0.7188, 0.75, 0.75, 0.5, 0.75, 0.5, 0.7188, 0.75, 0.2812, 0.75, 0.3125, 0.5, 0.3125, 0.5, 0.2812, 0.75, 0.6875, 0.75, 0.7188, 0.5, 0.7188, 0.5, 0.6875, 0.75, 0.25, 0.75, 0.2812, 0.5, 0.2812, 0.5, 0.25, 0.75, 0.6562, 0.75, 0.6875, 0.5, 0.6875, 0.5, 0.6562, 0.75, 0.2188, 0.75, 0.25, 0.5, 0.25, 0.5, 0.2188, 0.75, 0.625, 0.75, 0.6562, 0.5, 0.6562, 0.5, 0.625, 0.75, 0.03125, 0.75, 0.0625, 0.5, 0.0625, 0.5, 0.03125, 0.75, 0.1875, 0.75, 0.2188, 0.5, 0.2188, 0.5, 0.1875, 0.75, 0.5938, 0.75, 0.625, 0.5, 0.625, 0.5, 0.5938, 0.75, 0.0, 0.75, 0.03125, 0.5, 0.03125, 0.5, 0.0, 0.75, 0.1562, 0.75, 0.1875, 0.5, 0.1875, 0.5, 0.1562, 0.75, 0.5625, 0.75, 0.5938, 0.5, 0.5938, 0.5, 0.5625, 0.75, 0.9688, 0.75, 1.0, 0.5, 1.0, 0.5, 0.9688, 0.75, 0.125, 0.75, 0.1562, 0.5, 0.1562, 0.5, 0.125, 0.75, 0.5312, 0.75, 0.5625, 0.5, 0.5625, 0.5, 0.5312, 0.75, 0.9375, 0.75, 0.9688, 0.5, 0.9688, 0.5, 0.9375, 0.75, 0.09375, 0.75, 0.125, 0.5, 0.125, 0.5, 0.09375, 0.75, 0.5, 0.75, 0.5312, 0.5, 0.5312, 0.5, 0.5, 0.75, 0.9062, 0.75, 0.9375, 0.5, 0.9375, 0.5, 0.9062, 0.75, 0.0625, 0.75, 0.09375, 0.5, 0.09375, 0.5, 0.0625, 0.75, 0.4688, 0.75, 0.5, 0.5, 0.5, 0.5, 0.4688, 0.75, 0.875, 0.75, 0.9062, 0.5, 0.9062, 0.5, 0.875, 0.75, 0.4375, 0.75, 0.4688, 0.5, 0.4688, 0.5, 0.4375, 0.75, 0.8438, 0.75, 0.875, 0.5, 0.875, 0.5, 0.8438, 0.75, 0.4062, 0.75, 0.4375, 0.5, 0.4375, 0.5, 0.4062, 0.75, 0.8125, 0.75, 0.8438, 0.5, 0.8438, 0.5, 0.8125, 0.75, 0.375, 0.75, 0.4062, 0.5, 0.4062, 0.5, 0.375, 0.75, 0.7812, 0.75, 0.8125, 0.5, 0.8125, 0.5, 0.7812, 0.75, 0.3438, 0.75, 0.375, 0.5, 0.375, 0.5, 0.3438, 0.75, 0.75, 0.75, 0.7812, 0.5, 0.7812, 0.5, 0.75, 0.25, 0.25, 0.25, 0.2188, 0.5, 0.2188, 0.5, 0.25, 0.25, 0.0625, 0.25, 0.03125, 0.5, 0.03125, 0.5, 0.0625, 1.0, 0.8438, 1.0, 0.875, 0.75, 0.875, 0.75, 0.8438, 0.25, 0.2188, 0.25, 0.1875, 0.5, 0.1875, 0.5, 0.2188, 0.25, 0.03125, 0.25, 0.0, 0.5, 0.0, 0.5, 0.03125, 1.0, 0.8125, 1.0, 0.8438, 0.75, 0.8438, 0.75, 0.8125, 0.25, 0.1875, 0.25, 0.1562, 0.5, 0.1562, 0.5, 0.1875, 0.25, 1.0, 0.25, 0.9688, 0.5, 0.9688, 0.5, 1.0, 1.0, 0.7812, 1.0, 0.8125, 0.75, 0.8125, 0.75, 0.7812, 0.25, 0.1562, 0.25, 0.125, 0.5, 0.125, 0.5, 0.1562, 0.25, 0.9688, 0.25, 0.9375, 0.5, 0.9375, 0.5, 0.9688, 1.0, 0.75, 1.0, 0.7812, 0.75, 0.7812, 0.75, 0.75, 0.25, 0.125, 0.25, 0.09375, 0.5, 0.09375, 0.5, 0.125, 0.25, 0.9375, 0.25, 0.9062, 0.5, 0.9062, 0.5, 0.9375, 1.0, 0.7188, 1.0, 0.75, 0.75, 0.75, 0.75, 0.7188, 0.25, 0.09375, 0.25, 0.0625, 0.5, 0.0625, 0.5, 0.09375, 0.25, 0.9062, 0.25, 0.875, 0.5, 0.875, 0.5, 0.9062, 1.0, 0.6875, 1.0, 0.7188, 0.75, 0.7188, 0.75, 0.6875, 0.25, 0.875, 0.25, 0.8438, 0.5, 0.8438, 0.5, 0.875, 1.0, 0.6562, 1.0, 0.6875, 0.75, 0.6875, 0.75, 0.6562, 0.25, 0.8438, 0.25, 0.8125, 0.5, 0.8125, 0.5, 0.8438, 1.0, 0.625, 1.0, 0.6562, 0.75, 0.6562, 0.75, 0.625, 0.25, 0.8125, 0.25, 0.7812, 0.5, 0.7812, 0.5, 0.8125, 1.0, 0.5938, 1.0, 0.625, 0.75, 0.625, 0.75, 0.5938, 0.25, 0.7812, 0.25, 0.75, 0.5, 0.75, 0.5, 0.7812, 1.0, 0.5625, 1.0, 0.5938, 0.75, 0.5938, 0.75, 0.5625, 0.25, 0.75, 0.25, 0.7188, 0.5, 0.7188, 0.5, 0.75, 1.0, 0.5312, 1.0, 0.5625, 0.75, 0.5625, 0.75, 0.5312, 0.25, 0.7188, 0.25, 0.6875, 0.5, 0.6875, 0.5, 0.7188, 1.0, 0.5, 1.0, 0.5312, 0.75, 0.5312, 0.75, 0.5, 0.25, 0.6875, 0.25, 0.6562, 0.5, 0.6562, 0.5, 0.6875, 1.0, 0.4688, 1.0, 0.5, 0.75, 0.5, 0.75, 0.4688, 0.25, 0.6562, 0.25, 0.625, 0.5, 0.625, 0.5, 0.6562, 1.0, 0.4375, 1.0, 0.4688, 0.75, 0.4688, 0.75, 0.4375, 0.25, 0.625, 0.25, 0.5938, 0.5, 0.5938, 0.5, 0.625, 1.0, 0.4062, 1.0, 0.4375, 0.75, 0.4375, 0.75, 0.4062, 0.25, 0.5938, 0.25, 0.5625, 0.5, 0.5625, 0.5, 0.5938, 1.0, 0.375, 1.0, 0.4062, 0.75, 0.4062, 0.75, 0.375, 0.25, 0.5625, 0.25, 0.5312, 0.5, 0.5312, 0.5, 0.5625, 1.0, 0.3438, 1.0, 0.375, 0.75, 0.375, 0.75, 0.3438, 0.25, 0.5312, 0.25, 0.5, 0.5, 0.5, 0.5, 0.5312, 1.0, 0.3125, 1.0, 0.3438, 0.75, 0.3438, 0.75, 0.3125, 0.25, 0.5, 0.25, 0.4688, 0.5, 0.4688, 0.5, 0.5, 1.0, 0.2812, 1.0, 0.3125, 0.75, 0.3125, 0.75, 0.2812, 0.25, 0.4688, 0.25, 0.4375, 0.5, 0.4375, 0.5, 0.4688, 1.0, 0.25, 1.0, 0.2812, 0.75, 0.2812, 0.75, 0.25, 0.25, 0.4375, 0.25, 0.4062, 0.5, 0.4062, 0.5, 0.4375, 1.0, 0.2188, 1.0, 0.25, 0.75, 0.25, 0.75, 0.2188, 1.0, 0.03125, 1.0, 0.0625, 0.75, 0.0625, 0.75, 0.03125, 0.25, 0.4062, 0.25, 0.375, 0.5, 0.375, 0.5, 0.4062, 1.0, 0.1875, 1.0, 0.2188, 0.75, 0.2188, 0.75, 0.1875, 1.0, 0.0, 1.0, 0.03125, 0.75, 0.03125, 0.75, 0.0, 0.25, 0.375, 0.25, 0.3438, 0.5, 0.3438, 0.5, 0.375, 1.0, 0.1562, 1.0, 0.1875, 0.75, 0.1875, 0.75, 0.1562, 1.0, 0.9688, 1.0, 1.0, 0.75, 1.0, 0.75, 0.9688, 0.25, 0.3438, 0.25, 0.3125, 0.5, 0.3125, 0.5, 0.3438, 1.0, 0.125, 1.0, 0.1562, 0.75, 0.1562, 0.75, 0.125, 1.0, 0.9375, 1.0, 0.9688, 0.75, 0.9688, 0.75, 0.9375, 0.25, 0.3125, 0.25, 0.2812, 0.5, 0.2812, 0.5, 0.3125, 1.0, 0.09375, 1.0, 0.125, 0.75, 0.125, 0.75, 0.09375, 1.0, 0.9062, 1.0, 0.9375, 0.75, 0.9375, 0.75, 0.9062, 0.25, 0.2812, 0.25, 0.25, 0.5, 0.25, 0.5, 0.2812, 1.0, 0.0625, 1.0, 0.09375, 0.75, 0.09375, 0.75, 0.0625, 1.0, 0.875, 1.0, 0.9062, 0.75, 0.9062, 0.75, 0.875])
me_icosphere.materials.append(mat_rings)
me_icosphere.materials.append(mat_surface)
me_icosphere.update()
me_icosphere_003 = bpy.data.meshes.new('Icosphere.003')
me_icosphere_003.from_pydata([(6.0, 0.0, -1.0), (6.724, -0.5257, -0.4472), (5.724, -0.8506, -0.4472), (5.106, 0.0, -0.4472), (5.724, 0.8506, -0.4472), (6.724, 0.5257, -0.4472), (6.276, -0.8506, 0.4472), (5.276, -0.5257, 0.4472), (5.276, 0.5257, 0.4472), (6.276, 0.8506, 0.4472), (6.894, 0.0, 0.4472), (6.0, 0.0, 1.0), (5.838, -0.5, -0.8507), (6.425, -0.309, -0.8507), (6.263, -0.809, -0.5257), (6.851, 0.0, -0.5257), (6.425, 0.309, -0.8507), (5.474, 0.0, -0.8507), (5.312, -0.5, -0.5257), (5.838, 0.5, -0.8507), (5.312, 0.5, -0.5257), (6.263, 0.809, -0.5257), (6.951, -0.309, 0.0), (6.951, 0.309, 0.0), (6.0, -1.0, 0.0), (6.588, -0.809, 0.0), (5.049, -0.309, 0.0), (5.412, -0.809, 0.0), (5.412, 0.809, 0.0), (5.049, 0.309, 0.0), (6.588, 0.809, 0.0), (6.0, 1.0, 0.0), (6.688, -0.5, 0.5257), (5.737, -0.809, 0.5257), (5.149, 0.0, 0.5257), (5.737, 0.809, 0.5257), (6.688, 0.5, 0.5257), (6.162, -0.5, 0.8507), (6.526, 0.0, 0.8507), (5.575, -0.309, 0.8507), (5.575, 0.309, 0.8507), (6.162, 0.5, 0.8507)], [], [(0, 13, 12), (1, 13, 15), (0, 12, 17), (0, 17, 19), (0, 19, 16), (1, 15, 22), (2, 14, 24), (3, 18, 26), (4, 20, 28), (5, 21, 30), (1, 22, 25), (2, 24, 27), (3, 26, 29), (4, 28, 31), (5, 30, 23), (6, 32, 37), (7, 33, 39), (8, 34, 40), (9, 35, 41), (10, 36, 38), (38, 41, 11), (38, 36, 41), (36, 9, 41), (41, 40, 11), (41, 35, 40), (35, 8, 40), (40, 39, 11), (40, 34, 39), (34, 7, 39), (39, 37, 11), (39, 33, 37), (33, 6, 37), (37, 38, 11), (37, 32, 38), (32, 10, 38), (23, 36, 10), (23, 30, 36), (30, 9, 36), (31, 35, 9), (31, 28, 35), (28, 8, 35), (29, 34, 8), (29, 26, 34), (26, 7, 34), (27, 33, 7), (27, 24, 33), (24, 6, 33), (25, 32, 6), (25, 22, 32), (22, 10, 32), (30, 31, 9), (30, 21, 31), (21, 4, 31), (28, 29, 8), (28, 20, 29), (20, 3, 29), (26, 27, 7), (26, 18, 27), (18, 2, 27), (24, 25, 6), (24, 14, 25), (14, 1, 25), (22, 23, 10), (22, 15, 23), (15, 5, 23), (16, 21, 5), (16, 19, 21), (19, 4, 21), (19, 20, 4), (19, 17, 20), (17, 3, 20), (17, 18, 3), (17, 12, 18), (12, 2, 18), (15, 16, 5), (15, 13, 16), (13, 0, 16), (12, 14, 2), (12, 13, 14), (13, 1, 14)])
me_icosphere_003.polygons.foreach_set('use_smooth', [True] * 80)
_uv = me_icosphere_003.uv_layers.new(name='UVMap')
_uv.uv.foreach_set('vector', [0.1818, 0.0, 0.2273, 0.07873, 0.1364, 0.07873, 0.2727, 0.1575, 0.3182, 0.07873, 0.3636, 0.1575, 0.9091, 0.0, 0.9545, 0.07873, 0.8636, 0.07873, 0.7273, 0.0, 0.7727, 0.07873, 0.6818, 0.07873, 0.5455, 0.0, 0.5909, 0.07873, 0.5, 0.07873, 0.2727, 0.1575, 0.3636, 0.1575, 0.3182, 0.2362, 0.09091, 0.1575, 0.1818, 0.1575, 0.1364, 0.2362, 0.8182, 0.1575, 0.9091, 0.1575, 0.8636, 0.2362, 0.6364, 0.1575, 0.7273, 0.1575, 0.6818, 0.2362, 0.4545, 0.1575, 0.5455, 0.1575, 0.5, 0.2362, 0.2727, 0.1575, 0.3182, 0.2362, 0.2273, 0.2362, 0.09091, 0.1575, 0.1364, 0.2362, 0.04546, 0.2362, 0.8182, 0.1575, 0.8636, 0.2362, 0.7727, 0.2362, 0.6364, 0.1575, 0.6818, 0.2362, 0.5909, 0.2362, 0.4545, 0.1575, 0.5, 0.2362, 0.4091, 0.2362, 0.1818, 0.3149, 0.2727, 0.3149, 0.2273, 0.3937, 0.0, 0.3149, 0.09091, 0.3149, 0.04546, 0.3937, 0.7273, 0.3149, 0.8182, 0.3149, 0.7727, 0.3937, 0.5455, 0.3149, 0.6364, 0.3149, 0.5909, 0.3937, 0.3636, 0.3149, 0.4545, 0.3149, 0.4091, 0.3937, 0.4091, 0.3937, 0.5, 0.3937, 0.4545, 0.4724, 0.4091, 0.3937, 0.4545, 0.3149, 0.5, 0.3937, 0.4545, 0.3149, 0.5455, 0.3149, 0.5, 0.3937, 0.5909, 0.3937, 0.6818, 0.3937, 0.6364, 0.4724, 0.5909, 0.3937, 0.6364, 0.3149, 0.6818, 0.3937, 0.6364, 0.3149, 0.7273, 0.3149, 0.6818, 0.3937, 0.7727, 0.3937, 0.8636, 0.3937, 0.8182, 0.4724, 0.7727, 0.3937, 0.8182, 0.3149, 0.8636, 0.3937, 0.8182, 0.3149, 0.9091, 0.3149, 0.8636, 0.3937, 0.04546, 0.3937, 0.1364, 0.3937, 0.09091, 0.4724, 0.04546, 0.3937, 0.09091, 0.3149, 0.1364, 0.3937, 0.09091, 0.3149, 0.1818, 0.3149, 0.1364, 0.3937, 0.2273, 0.3937, 0.3182, 0.3937, 0.2727, 0.4724, 0.2273, 0.3937, 0.2727, 0.3149, 0.3182, 0.3937, 0.2727, 0.3149, 0.3636, 0.3149, 0.3182, 0.3937, 0.4091, 0.2362, 0.4545, 0.3149, 0.3636, 0.3149, 0.4091, 0.2362, 0.5, 0.2362, 0.4545, 0.3149, 0.5, 0.2362, 0.5455, 0.3149, 0.4545, 0.3149, 0.5909, 0.2362, 0.6364, 0.3149, 0.5455, 0.3149, 0.5909, 0.2362, 0.6818, 0.2362, 0.6364, 0.3149, 0.6818, 0.2362, 0.7273, 0.3149, 0.6364, 0.3149, 0.7727, 0.2362, 0.8182, 0.3149, 0.7273, 0.3149, 0.7727, 0.2362, 0.8636, 0.2362, 0.8182, 0.3149, 0.8636, 0.2362, 0.9091, 0.3149, 0.8182, 0.3149, 0.04546, 0.2362, 0.09091, 0.3149, 0.0, 0.3149, 0.04546, 0.2362, 0.1364, 0.2362, 0.09091, 0.3149, 0.1364, 0.2362, 0.1818, 0.3149, 0.09091, 0.3149, 0.2273, 0.2362, 0.2727, 0.3149, 0.1818, 0.3149, 0.2273, 0.2362, 0.3182, 0.2362, 0.2727, 0.3149, 0.3182, 0.2362, 0.3636, 0.3149, 0.2727, 0.3149, 0.5, 0.2362, 0.5909, 0.2362, 0.5455, 0.3149, 0.5, 0.2362, 0.5455, 0.1575, 0.5909, 0.2362, 0.5455, 0.1575, 0.6364, 0.1575, 0.5909, 0.2362, 0.6818, 0.2362, 0.7727, 0.2362, 0.7273, 0.3149, 0.6818, 0.2362, 0.7273, 0.1575, 0.7727, 0.2362, 0.7273, 0.1575, 0.8182, 0.1575, 0.7727, 0.2362, 0.8636, 0.2362, 0.9545, 0.2362, 0.9091, 0.3149, 0.8636, 0.2362, 0.9091, 0.1575, 0.9545, 0.2362, 0.9091, 0.1575, 1.0, 0.1575, 0.9545, 0.2362, 0.1364, 0.2362, 0.2273, 0.2362, 0.1818, 0.3149, 0.1364, 0.2362, 0.1818, 0.1575, 0.2273, 0.2362, 0.1818, 0.1575, 0.2727, 0.1575, 0.2273, 0.2362, 0.3182, 0.2362, 0.4091, 0.2362, 0.3636, 0.3149, 0.3182, 0.2362, 0.3636, 0.1575, 0.4091, 0.2362, 0.3636, 0.1575, 0.4545, 0.1575, 0.4091, 0.2362, 0.5, 0.07873, 0.5455, 0.1575, 0.4545, 0.1575, 0.5, 0.07873, 0.5909, 0.07873, 0.5455, 0.1575, 0.5909, 0.07873, 0.6364, 0.1575, 0.5455, 0.1575, 0.6818, 0.07873, 0.7273, 0.1575, 0.6364, 0.1575, 0.6818, 0.07873, 0.7727, 0.07873, 0.7273, 0.1575, 0.7727, 0.07873, 0.8182, 0.1575, 0.7273, 0.1575, 0.8636, 0.07873, 0.9091, 0.1575, 0.8182, 0.1575, 0.8636, 0.07873, 0.9545, 0.07873, 0.9091, 0.1575, 0.9545, 0.07873, 1.0, 0.1575, 0.9091, 0.1575, 0.3636, 0.1575, 0.4091, 0.07873, 0.4545, 0.1575, 0.3636, 0.1575, 0.3182, 0.07873, 0.4091, 0.07873, 0.3182, 0.07873, 0.3636, 0.0, 0.4091, 0.07873, 0.1364, 0.07873, 0.1818, 0.1575, 0.09091, 0.1575, 0.1364, 0.07873, 0.2273, 0.07873, 0.1818, 0.1575, 0.2273, 0.07873, 0.2727, 0.1575, 0.1818, 0.1575])
me_icosphere_003.materials.append(mat_moon)
me_icosphere_003.update()
me_icosphere_002 = bpy.data.meshes.new('Icosphere.002')
me_icosphere_002.from_pydata([(14.0, 0.0, -1.0), (14.72, -0.5257, -0.4472), (13.72, -0.8506, -0.4472), (13.11, 0.0, -0.4472), (13.72, 0.8506, -0.4472), (14.72, 0.5257, -0.4472), (14.28, -0.8506, 0.4472), (13.28, -0.5257, 0.4472), (13.28, 0.5257, 0.4472), (14.28, 0.8506, 0.4472), (14.89, 0.0, 0.4472), (14.0, 0.0, 1.0), (13.84, -0.5, -0.8507), (14.43, -0.309, -0.8507), (14.26, -0.809, -0.5257), (14.85, 0.0, -0.5257), (14.43, 0.309, -0.8507), (13.47, 0.0, -0.8507), (13.31, -0.5, -0.5257), (13.84, 0.5, -0.8507), (13.31, 0.5, -0.5257), (14.26, 0.809, -0.5257), (14.95, -0.309, 0.0), (14.95, 0.309, 0.0), (14.0, -1.0, 0.0), (14.59, -0.809, 0.0), (13.05, -0.309, 0.0), (13.41, -0.809, 0.0), (13.41, 0.809, 0.0), (13.05, 0.309, 0.0), (14.59, 0.809, 0.0), (14.0, 1.0, 0.0), (14.69, -0.5, 0.5257), (13.74, -0.809, 0.5257), (13.15, 0.0, 0.5257), (13.74, 0.809, 0.5257), (14.69, 0.5, 0.5257), (14.16, -0.5, 0.8507), (14.53, 0.0, 0.8507), (13.57, -0.309, 0.8507), (13.57, 0.309, 0.8507), (14.16, 0.5, 0.8507)], [], [(0, 13, 12), (1, 13, 15), (0, 12, 17), (0, 17, 19), (0, 19, 16), (1, 15, 22), (2, 14, 24), (3, 18, 26), (4, 20, 28), (5, 21, 30), (1, 22, 25), (2, 24, 27), (3, 26, 29), (4, 28, 31), (5, 30, 23), (6, 32, 37), (7, 33, 39), (8, 34, 40), (9, 35, 41), (10, 36, 38), (38, 41, 11), (38, 36, 41), (36, 9, 41), (41, 40, 11), (41, 35, 40), (35, 8, 40), (40, 39, 11), (40, 34, 39), (34, 7, 39), (39, 37, 11), (39, 33, 37), (33, 6, 37), (37, 38, 11), (37, 32, 38), (32, 10, 38), (23, 36, 10), (23, 30, 36), (30, 9, 36), (31, 35, 9), (31, 28, 35), (28, 8, 35), (29, 34, 8), (29, 26, 34), (26, 7, 34), (27, 33, 7), (27, 24, 33), (24, 6, 33), (25, 32, 6), (25, 22, 32), (22, 10, 32), (30, 31, 9), (30, 21, 31), (21, 4, 31), (28, 29, 8), (28, 20, 29), (20, 3, 29), (26, 27, 7), (26, 18, 27), (18, 2, 27), (24, 25, 6), (24, 14, 25), (14, 1, 25), (22, 23, 10), (22, 15, 23), (15, 5, 23), (16, 21, 5), (16, 19, 21), (19, 4, 21), (19, 20, 4), (19, 17, 20), (17, 3, 20), (17, 18, 3), (17, 12, 18), (12, 2, 18), (15, 16, 5), (15, 13, 16), (13, 0, 16), (12, 14, 2), (12, 13, 14), (13, 1, 14)])
me_icosphere_002.polygons.foreach_set('use_smooth', [True] * 80)
_uv = me_icosphere_002.uv_layers.new(name='UVMap')
_uv.uv.foreach_set('vector', [0.1818, 0.0, 0.2273, 0.07873, 0.1364, 0.07873, 0.2727, 0.1575, 0.3182, 0.07873, 0.3636, 0.1575, 0.9091, 0.0, 0.9545, 0.07873, 0.8636, 0.07873, 0.7273, 0.0, 0.7727, 0.07873, 0.6818, 0.07873, 0.5455, 0.0, 0.5909, 0.07873, 0.5, 0.07873, 0.2727, 0.1575, 0.3636, 0.1575, 0.3182, 0.2362, 0.09091, 0.1575, 0.1818, 0.1575, 0.1364, 0.2362, 0.8182, 0.1575, 0.9091, 0.1575, 0.8636, 0.2362, 0.6364, 0.1575, 0.7273, 0.1575, 0.6818, 0.2362, 0.4545, 0.1575, 0.5455, 0.1575, 0.5, 0.2362, 0.2727, 0.1575, 0.3182, 0.2362, 0.2273, 0.2362, 0.09091, 0.1575, 0.1364, 0.2362, 0.04546, 0.2362, 0.8182, 0.1575, 0.8636, 0.2362, 0.7727, 0.2362, 0.6364, 0.1575, 0.6818, 0.2362, 0.5909, 0.2362, 0.4545, 0.1575, 0.5, 0.2362, 0.4091, 0.2362, 0.1818, 0.3149, 0.2727, 0.3149, 0.2273, 0.3937, 0.0, 0.3149, 0.09091, 0.3149, 0.04546, 0.3937, 0.7273, 0.3149, 0.8182, 0.3149, 0.7727, 0.3937, 0.5455, 0.3149, 0.6364, 0.3149, 0.5909, 0.3937, 0.3636, 0.3149, 0.4545, 0.3149, 0.4091, 0.3937, 0.4091, 0.3937, 0.5, 0.3937, 0.4545, 0.4724, 0.4091, 0.3937, 0.4545, 0.3149, 0.5, 0.3937, 0.4545, 0.3149, 0.5455, 0.3149, 0.5, 0.3937, 0.5909, 0.3937, 0.6818, 0.3937, 0.6364, 0.4724, 0.5909, 0.3937, 0.6364, 0.3149, 0.6818, 0.3937, 0.6364, 0.3149, 0.7273, 0.3149, 0.6818, 0.3937, 0.7727, 0.3937, 0.8636, 0.3937, 0.8182, 0.4724, 0.7727, 0.3937, 0.8182, 0.3149, 0.8636, 0.3937, 0.8182, 0.3149, 0.9091, 0.3149, 0.8636, 0.3937, 0.04546, 0.3937, 0.1364, 0.3937, 0.09091, 0.4724, 0.04546, 0.3937, 0.09091, 0.3149, 0.1364, 0.3937, 0.09091, 0.3149, 0.1818, 0.3149, 0.1364, 0.3937, 0.2273, 0.3937, 0.3182, 0.3937, 0.2727, 0.4724, 0.2273, 0.3937, 0.2727, 0.3149, 0.3182, 0.3937, 0.2727, 0.3149, 0.3636, 0.3149, 0.3182, 0.3937, 0.4091, 0.2362, 0.4545, 0.3149, 0.3636, 0.3149, 0.4091, 0.2362, 0.5, 0.2362, 0.4545, 0.3149, 0.5, 0.2362, 0.5455, 0.3149, 0.4545, 0.3149, 0.5909, 0.2362, 0.6364, 0.3149, 0.5455, 0.3149, 0.5909, 0.2362, 0.6818, 0.2362, 0.6364, 0.3149, 0.6818, 0.2362, 0.7273, 0.3149, 0.6364, 0.3149, 0.7727, 0.2362, 0.8182, 0.3149, 0.7273, 0.3149, 0.7727, 0.2362, 0.8636, 0.2362, 0.8182, 0.3149, 0.8636, 0.2362, 0.9091, 0.3149, 0.8182, 0.3149, 0.04546, 0.2362, 0.09091, 0.3149, 0.0, 0.3149, 0.04546, 0.2362, 0.1364, 0.2362, 0.09091, 0.3149, 0.1364, 0.2362, 0.1818, 0.3149, 0.09091, 0.3149, 0.2273, 0.2362, 0.2727, 0.3149, 0.1818, 0.3149, 0.2273, 0.2362, 0.3182, 0.2362, 0.2727, 0.3149, 0.3182, 0.2362, 0.3636, 0.3149, 0.2727, 0.3149, 0.5, 0.2362, 0.5909, 0.2362, 0.5455, 0.3149, 0.5, 0.2362, 0.5455, 0.1575, 0.5909, 0.2362, 0.5455, 0.1575, 0.6364, 0.1575, 0.5909, 0.2362, 0.6818, 0.2362, 0.7727, 0.2362, 0.7273, 0.3149, 0.6818, 0.2362, 0.7273, 0.1575, 0.7727, 0.2362, 0.7273, 0.1575, 0.8182, 0.1575, 0.7727, 0.2362, 0.8636, 0.2362, 0.9545, 0.2362, 0.9091, 0.3149, 0.8636, 0.2362, 0.9091, 0.1575, 0.9545, 0.2362, 0.9091, 0.1575, 1.0, 0.1575, 0.9545, 0.2362, 0.1364, 0.2362, 0.2273, 0.2362, 0.1818, 0.3149, 0.1364, 0.2362, 0.1818, 0.1575, 0.2273, 0.2362, 0.1818, 0.1575, 0.2727, 0.1575, 0.2273, 0.2362, 0.3182, 0.2362, 0.4091, 0.2362, 0.3636, 0.3149, 0.3182, 0.2362, 0.3636, 0.1575, 0.4091, 0.2362, 0.3636, 0.1575, 0.4545, 0.1575, 0.4091, 0.2362, 0.5, 0.07873, 0.5455, 0.1575, 0.4545, 0.1575, 0.5, 0.07873, 0.5909, 0.07873, 0.5455, 0.1575, 0.5909, 0.07873, 0.6364, 0.1575, 0.5455, 0.1575, 0.6818, 0.07873, 0.7273, 0.1575, 0.6364, 0.1575, 0.6818, 0.07873, 0.7727, 0.07873, 0.7273, 0.1575, 0.7727, 0.07873, 0.8182, 0.1575, 0.7273, 0.1575, 0.8636, 0.07873, 0.9091, 0.1575, 0.8182, 0.1575, 0.8636, 0.07873, 0.9545, 0.07873, 0.9091, 0.1575, 0.9545, 0.07873, 1.0, 0.1575, 0.9091, 0.1575, 0.3636, 0.1575, 0.4091, 0.07873, 0.4545, 0.1575, 0.3636, 0.1575, 0.3182, 0.07873, 0.4091, 0.07873, 0.3182, 0.07873, 0.3636, 0.0, 0.4091, 0.07873, 0.1364, 0.07873, 0.1818, 0.1575, 0.09091, 0.1575, 0.1364, 0.07873, 0.2273, 0.07873, 0.1818, 0.1575, 0.2273, 0.07873, 0.2727, 0.1575, 0.1818, 0.1575])
me_icosphere_002.materials.append(mat_lava_planet)
me_icosphere_002.update()
me_icosphere_004 = bpy.data.meshes.new('Icosphere.004')
me_icosphere_004.from_pydata([(0.0, 0.0, -1.0), (0.7236, -0.5257, -0.4472), (-0.2764, -0.8506, -0.4472), (-0.8944, 0.0, -0.4472), (-0.2764, 0.8506, -0.4472), (0.7236, 0.5257, -0.4472), (0.2764, -0.8506, 0.4472), (-0.7236, -0.5257, 0.4472), (-0.7236, 0.5257, 0.4472), (0.2764, 0.8506, 0.4472), (0.8944, 0.0, 0.4472), (0.0, 0.0, 1.0), (-0.1625, -0.5, -0.8507), (0.4253, -0.309, -0.8507), (0.2629, -0.809, -0.5257), (0.8506, 0.0, -0.5257), (0.4253, 0.309, -0.8507), (-0.5257, 0.0, -0.8507), (-0.6882, -0.5, -0.5257), (-0.1625, 0.5, -0.8507), (-0.6882, 0.5, -0.5257), (0.2629, 0.809, -0.5257), (0.9511, -0.309, 0.0), (0.9511, 0.309, 0.0), (0.0, -1.0, 0.0), (0.5878, -0.809, 0.0), (-0.9511, -0.309, 0.0), (-0.5878, -0.809, 0.0), (-0.5878, 0.809, 0.0), (-0.9511, 0.309, 0.0), (0.5878, 0.809, 0.0), (0.0, 1.0, 0.0), (0.6882, -0.5, 0.5257), (-0.2629, -0.809, 0.5257), (-0.8506, 0.0, 0.5257), (-0.2629, 0.809, 0.5257), (0.6882, 0.5, 0.5257), (0.1625, -0.5, 0.8507), (0.5257, 0.0, 0.8507), (-0.4253, -0.309, 0.8507), (-0.4253, 0.309, 0.8507), (0.1625, 0.5, 0.8507)], [], [(0, 13, 12), (1, 13, 15), (0, 12, 17), (0, 17, 19), (0, 19, 16), (1, 15, 22), (2, 14, 24), (3, 18, 26), (4, 20, 28), (5, 21, 30), (1, 22, 25), (2, 24, 27), (3, 26, 29), (4, 28, 31), (5, 30, 23), (6, 32, 37), (7, 33, 39), (8, 34, 40), (9, 35, 41), (10, 36, 38), (38, 41, 11), (38, 36, 41), (36, 9, 41), (41, 40, 11), (41, 35, 40), (35, 8, 40), (40, 39, 11), (40, 34, 39), (34, 7, 39), (39, 37, 11), (39, 33, 37), (33, 6, 37), (37, 38, 11), (37, 32, 38), (32, 10, 38), (23, 36, 10), (23, 30, 36), (30, 9, 36), (31, 35, 9), (31, 28, 35), (28, 8, 35), (29, 34, 8), (29, 26, 34), (26, 7, 34), (27, 33, 7), (27, 24, 33), (24, 6, 33), (25, 32, 6), (25, 22, 32), (22, 10, 32), (30, 31, 9), (30, 21, 31), (21, 4, 31), (28, 29, 8), (28, 20, 29), (20, 3, 29), (26, 27, 7), (26, 18, 27), (18, 2, 27), (24, 25, 6), (24, 14, 25), (14, 1, 25), (22, 23, 10), (22, 15, 23), (15, 5, 23), (16, 21, 5), (16, 19, 21), (19, 4, 21), (19, 20, 4), (19, 17, 20), (17, 3, 20), (17, 18, 3), (17, 12, 18), (12, 2, 18), (15, 16, 5), (15, 13, 16), (13, 0, 16), (12, 14, 2), (12, 13, 14), (13, 1, 14)])
_uv = me_icosphere_004.uv_layers.new(name='UVMap')
_uv.uv.foreach_set('vector', [0.1818, 0.0, 0.2273, 0.07873, 0.1364, 0.07873, 0.2727, 0.1575, 0.3182, 0.07873, 0.3636, 0.1575, 0.9091, 0.0, 0.9545, 0.07873, 0.8636, 0.07873, 0.7273, 0.0, 0.7727, 0.07873, 0.6818, 0.07873, 0.5455, 0.0, 0.5909, 0.07873, 0.5, 0.07873, 0.2727, 0.1575, 0.3636, 0.1575, 0.3182, 0.2362, 0.09091, 0.1575, 0.1818, 0.1575, 0.1364, 0.2362, 0.8182, 0.1575, 0.9091, 0.1575, 0.8636, 0.2362, 0.6364, 0.1575, 0.7273, 0.1575, 0.6818, 0.2362, 0.4545, 0.1575, 0.5455, 0.1575, 0.5, 0.2362, 0.2727, 0.1575, 0.3182, 0.2362, 0.2273, 0.2362, 0.09091, 0.1575, 0.1364, 0.2362, 0.04546, 0.2362, 0.8182, 0.1575, 0.8636, 0.2362, 0.7727, 0.2362, 0.6364, 0.1575, 0.6818, 0.2362, 0.5909, 0.2362, 0.4545, 0.1575, 0.5, 0.2362, 0.4091, 0.2362, 0.1818, 0.3149, 0.2727, 0.3149, 0.2273, 0.3937, 0.0, 0.3149, 0.09091, 0.3149, 0.04546, 0.3937, 0.7273, 0.3149, 0.8182, 0.3149, 0.7727, 0.3937, 0.5455, 0.3149, 0.6364, 0.3149, 0.5909, 0.3937, 0.3636, 0.3149, 0.4545, 0.3149, 0.4091, 0.3937, 0.4091, 0.3937, 0.5, 0.3937, 0.4545, 0.4724, 0.4091, 0.3937, 0.4545, 0.3149, 0.5, 0.3937, 0.4545, 0.3149, 0.5455, 0.3149, 0.5, 0.3937, 0.5909, 0.3937, 0.6818, 0.3937, 0.6364, 0.4724, 0.5909, 0.3937, 0.6364, 0.3149, 0.6818, 0.3937, 0.6364, 0.3149, 0.7273, 0.3149, 0.6818, 0.3937, 0.7727, 0.3937, 0.8636, 0.3937, 0.8182, 0.4724, 0.7727, 0.3937, 0.8182, 0.3149, 0.8636, 0.3937, 0.8182, 0.3149, 0.9091, 0.3149, 0.8636, 0.3937, 0.04546, 0.3937, 0.1364, 0.3937, 0.09091, 0.4724, 0.04546, 0.3937, 0.09091, 0.3149, 0.1364, 0.3937, 0.09091, 0.3149, 0.1818, 0.3149, 0.1364, 0.3937, 0.2273, 0.3937, 0.3182, 0.3937, 0.2727, 0.4724, 0.2273, 0.3937, 0.2727, 0.3149, 0.3182, 0.3937, 0.2727, 0.3149, 0.3636, 0.3149, 0.3182, 0.3937, 0.4091, 0.2362, 0.4545, 0.3149, 0.3636, 0.3149, 0.4091, 0.2362, 0.5, 0.2362, 0.4545, 0.3149, 0.5, 0.2362, 0.5455, 0.3149, 0.4545, 0.3149, 0.5909, 0.2362, 0.6364, 0.3149, 0.5455, 0.3149, 0.5909, 0.2362, 0.6818, 0.2362, 0.6364, 0.3149, 0.6818, 0.2362, 0.7273, 0.3149, 0.6364, 0.3149, 0.7727, 0.2362, 0.8182, 0.3149, 0.7273, 0.3149, 0.7727, 0.2362, 0.8636, 0.2362, 0.8182, 0.3149, 0.8636, 0.2362, 0.9091, 0.3149, 0.8182, 0.3149, 0.04546, 0.2362, 0.09091, 0.3149, 0.0, 0.3149, 0.04546, 0.2362, 0.1364, 0.2362, 0.09091, 0.3149, 0.1364, 0.2362, 0.1818, 0.3149, 0.09091, 0.3149, 0.2273, 0.2362, 0.2727, 0.3149, 0.1818, 0.3149, 0.2273, 0.2362, 0.3182, 0.2362, 0.2727, 0.3149, 0.3182, 0.2362, 0.3636, 0.3149, 0.2727, 0.3149, 0.5, 0.2362, 0.5909, 0.2362, 0.5455, 0.3149, 0.5, 0.2362, 0.5455, 0.1575, 0.5909, 0.2362, 0.5455, 0.1575, 0.6364, 0.1575, 0.5909, 0.2362, 0.6818, 0.2362, 0.7727, 0.2362, 0.7273, 0.3149, 0.6818, 0.2362, 0.7273, 0.1575, 0.7727, 0.2362, 0.7273, 0.1575, 0.8182, 0.1575, 0.7727, 0.2362, 0.8636, 0.2362, 0.9545, 0.2362, 0.9091, 0.3149, 0.8636, 0.2362, 0.9091, 0.1575, 0.9545, 0.2362, 0.9091, 0.1575, 1.0, 0.1575, 0.9545, 0.2362, 0.1364, 0.2362, 0.2273, 0.2362, 0.1818, 0.3149, 0.1364, 0.2362, 0.1818, 0.1575, 0.2273, 0.2362, 0.1818, 0.1575, 0.2727, 0.1575, 0.2273, 0.2362, 0.3182, 0.2362, 0.4091, 0.2362, 0.3636, 0.3149, 0.3182, 0.2362, 0.3636, 0.1575, 0.4091, 0.2362, 0.3636, 0.1575, 0.4545, 0.1575, 0.4091, 0.2362, 0.5, 0.07873, 0.5455, 0.1575, 0.4545, 0.1575, 0.5, 0.07873, 0.5909, 0.07873, 0.5455, 0.1575, 0.5909, 0.07873, 0.6364, 0.1575, 0.5455, 0.1575, 0.6818, 0.07873, 0.7273, 0.1575, 0.6364, 0.1575, 0.6818, 0.07873, 0.7727, 0.07873, 0.7273, 0.1575, 0.7727, 0.07873, 0.8182, 0.1575, 0.7273, 0.1575, 0.8636, 0.07873, 0.9091, 0.1575, 0.8182, 0.1575, 0.8636, 0.07873, 0.9545, 0.07873, 0.9091, 0.1575, 0.9545, 0.07873, 1.0, 0.1575, 0.9091, 0.1575, 0.3636, 0.1575, 0.4091, 0.07873, 0.4545, 0.1575, 0.3636, 0.1575, 0.3182, 0.07873, 0.4091, 0.07873, 0.3182, 0.07873, 0.3636, 0.0, 0.4091, 0.07873, 0.1364, 0.07873, 0.1818, 0.1575, 0.09091, 0.1575, 0.1364, 0.07873, 0.2273, 0.07873, 0.1818, 0.1575, 0.2273, 0.07873, 0.2727, 0.1575, 0.1818, 0.1575])
me_icosphere_004.materials.append(mat_sun)
me_icosphere_004.update()
me_cylinder_004 = bpy.data.meshes.new('Cylinder.004')
me_cylinder_004.from_pydata([(0.9984, 0.05669, 0.0), (-59.0, 0.08018, 1.665), (0.05669, -0.9984, 0.0), (-59.94, -1.412, 1.659), (-0.9984, -0.05669, 0.0), (-61.0, -0.08018, 1.653), (-0.05669, 0.9984, 0.0), (-60.06, 1.412, 1.659), (-0.05674, 1.412, 1.659), (-0.9984, -0.08018, 1.653), (0.05664, -1.412, 1.659), (0.9983, 0.08018, 1.665)], [], [(9, 4, 2, 10), (8, 6, 4, 9), (7, 5, 3, 1), (6, 8, 11, 0), (11, 8, 7, 1), (2, 0, 11, 10), (6, 0, 2, 4), (9, 10, 3, 5), (9, 5, 7, 8), (11, 1, 3, 10)])
_uv = me_cylinder_004.uv_layers.new(name='UVMap')
_uv.uv.foreach_set('vector', [0.5146, 0.2032, 0.5146, 0.2032, 0.7968, 0.01461, 0.7968, 0.01461, 0.7032, 0.4854, 0.7032, 0.4854, 0.5146, 0.2032, 0.5146, 0.2032, 0.7032, 0.4854, 0.5146, 0.2032, 0.7968, 0.01461, 0.9854, 0.2968, 0.7032, 0.4854, 0.7032, 0.4854, 0.9854, 0.2968, 0.9854, 0.2968, 0.9854, 0.2968, 0.7032, 0.4854, 0.7032, 0.4854, 0.9854, 0.2968, 0.7968, 0.01461, 0.9854, 0.2968, 0.9854, 0.2968, 0.7968, 0.01461, 0.7032, 0.4854, 0.9854, 0.2968, 0.7968, 0.01461, 0.5146, 0.2032, 0.5146, 0.2032, 0.7968, 0.01461, 0.7968, 0.01461, 0.5146, 0.2032, 0.5146, 0.2032, 0.5146, 0.2032, 0.7032, 0.4854, 0.7032, 0.4854, 0.9854, 0.2968, 0.9854, 0.2968, 0.7968, 0.01461, 0.7968, 0.01461])
me_cylinder_004.materials.append(mat_black)
me_cylinder_004.update()
me_cylinder_003 = bpy.data.meshes.new('Cylinder.003')
me_cylinder_003.from_pydata([(0.05234, 0.9986, 8.882e-16), (-259.9, 1.412, 2.091), (0.9986, -0.05234, 8.882e-16), (-259.0, -0.07401, 2.098), (-0.05234, -0.9986, 8.882e-16), (-260.1, -1.412, 2.091), (-0.9986, 0.05234, 8.882e-16), (-261.0, 0.07401, 2.083), (-0.9986, 0.07401, 2.083), (-0.05233, -1.412, 2.091), (0.9986, -0.07401, 2.098), (0.05234, 1.412, 2.091)], [], [(5, 9, 10, 3), (2, 4, 6, 0), (3, 10, 11, 1), (9, 4, 2, 10), (9, 5, 7, 8), (10, 2, 0, 11), (11, 8, 7, 1), (6, 8, 11, 0), (6, 4, 9, 8), (1, 7, 5, 3)])
_uv = me_cylinder_003.uv_layers.new(name='UVMap')
_uv.uv.foreach_set('vector', [0.75, 0.01, 0.75, 0.01, 0.99, 0.25, 0.99, 0.25, 0.99, 0.25, 0.75, 0.01, 0.51, 0.25, 0.75, 0.49, 0.99, 0.25, 0.99, 0.25, 0.75, 0.49, 0.75, 0.49, 0.75, 0.01, 0.75, 0.01, 0.99, 0.25, 0.99, 0.25, 0.75, 0.01, 0.75, 0.01, 0.51, 0.25, 0.51, 0.25, 0.99, 0.25, 0.99, 0.25, 0.75, 0.49, 0.75, 0.49, 0.75, 0.49, 0.51, 0.25, 0.51, 0.25, 0.75, 0.49, 0.51, 0.25, 0.51, 0.25, 0.75, 0.49, 0.75, 0.49, 0.51, 0.25, 0.75, 0.01, 0.75, 0.01, 0.51, 0.25, 0.75, 0.49, 0.51, 0.25, 0.75, 0.01, 0.99, 0.25])
me_cylinder_003.materials.append(mat_black)
me_cylinder_003.update()
me_cylinder_002 = bpy.data.meshes.new('Cylinder.002')
me_cylinder_002.from_pydata([(-1.211e-08, 1.0, 0.0), (3.993e-05, 1.414, 2.0), (1.0, -1.49e-08, 0.0), (1.0, -1.603e-07, 2.009), (-1.211e-08, -1.0, 0.0), (3.966e-05, -1.414, 2.0), (-1.0, -1.49e-08, 0.0), (-1.0, 1.085e-07, 1.991), (-200.0, 1.414, 2.0), (-199.0, -1.603e-07, 2.009), (-200.0, -1.414, 2.0), (-201.0, 1.085e-07, 1.991)], [], [(5, 3, 9, 10), (7, 5, 10, 11), (7, 1, 0, 6), (11, 8, 1, 7), (5, 4, 2, 3), (7, 6, 4, 5), (9, 3, 1, 8), (1, 3, 2, 0), (0, 2, 4, 6)])
_uv = me_cylinder_002.uv_layers.new(name='UVMap')
_uv.uv.foreach_set('vector', [0.5, 1.0, 0.75, 1.0, 0.75, 1.0, 0.5, 1.0, 0.25, 1.0, 0.5, 1.0, 0.5, 1.0, 0.25, 1.0, 0.25, 1.0, 0.0, 1.0, 0.0, 0.0, 0.0, 0.0, 0.25, 1.0, 0.0, 1.0, 0.0, 1.0, 0.25, 1.0, 0.5, 1.0, 0.0, 0.0, 0.0, 0.0, 0.75, 1.0, 0.25, 1.0, 0.0, 0.0, 0.0, 0.0, 0.5, 1.0, 0.75, 1.0, 0.75, 1.0, 0.0, 1.0, 0.0, 1.0, 0.0, 1.0, 0.75, 1.0, 0.0, 0.0, 0.0, 0.0, 0.0, 0.0, 0.0, 0.0, 0.0, 0.0, 0.0, 0.0])
me_cylinder_002.materials.append(mat_black)
me_cylinder_002.update()
me_cylinder_001 = bpy.data.meshes.new('Cylinder.001')
me_cylinder_001.from_pydata([(-1.211e-08, 1.0, 0.0), (1.223e-07, 1.414, 2.0), (1.0, -1.49e-08, 0.0), (1.0, -1.603e-07, 2.011), (-1.211e-08, -1.0, 0.0), (-1.465e-07, -1.414, 2.0), (-1.0, -1.49e-08, 0.0), (-1.0, 1.085e-07, 1.989), (-140.0, 1.414, 2.0), (-139.0, -1.603e-07, 2.011), (-140.0, -1.414, 2.0), (-141.0, 1.085e-07, 1.989)], [], [(9, 3, 1, 8), (5, 10, 11, 7), (11, 8, 1, 7), (6, 0, 2, 4), (9, 8, 11, 10), (4, 5, 7, 6), (0, 1, 3, 2), (0, 6, 7, 1), (5, 3, 9, 10), (2, 3, 5, 4)])
_uv = me_cylinder_001.uv_layers.new(name='UVMap')
_uv.uv.foreach_set('vector', [0.75, 1.0, 0.75, 1.0, 0.0, 1.0, 0.0, 1.0, 0.5, 1.0, 0.5, 1.0, 0.25, 1.0, 0.25, 1.0, 0.25, 1.0, 0.0, 1.0, 0.0, 1.0, 0.25, 1.0, 0.25, 0.5, 0.0, 0.5, 0.75, 0.5, 0.5, 0.5, 0.75, 1.0, 0.0, 1.0, 0.25, 1.0, 0.5, 1.0, 0.5, 0.5, 0.5, 1.0, 0.25, 1.0, 0.25, 0.5, 0.0, 0.5, 0.0, 1.0, 0.75, 1.0, 0.75, 0.5, 0.0, 0.5, 0.25, 0.5, 0.25, 1.0, 0.0, 1.0, 0.5, 1.0, 0.75, 1.0, 0.75, 1.0, 0.5, 1.0, 0.75, 0.5, 0.75, 1.0, 0.5, 1.0, 0.5, 0.5])
me_cylinder_001.materials.append(mat_black)
me_cylinder_001.update()
me_cylinder = bpy.data.meshes.new('Cylinder')
me_cylinder.from_pydata([(-1.211e-08, 1.0, 0.0), (-1.211e-08, 1.0, 2.0), (1.0, -1.49e-08, 0.0), (1.0, -1.49e-08, 2.0), (-1.211e-08, -1.0, 0.0), (-1.211e-08, -1.0, 2.0), (-1.0, -1.49e-08, 2.0), (-1.0, -1.49e-08, 0.0)], [], [(0, 2, 4, 7), (3, 5, 4, 2), (3, 2, 0, 1, 6, 5), (4, 5, 6, 7), (1, 0, 7, 6)])
_uv = me_cylinder.uv_layers.new(name='UVMap')
_uv.uv.foreach_set('vector', [1.0, 0.5, 0.75, 0.5, 0.5, 0.5, 0.0, 0.0, 0.75, 1.0, 0.5, 1.0, 0.5, 0.5, 0.75, 0.5, 0.75, 1.0, 0.99, 0.25, 1.0, 0.5, 0.25, 0.49, 0.01, 0.25, 0.25, 0.01, 0.5, 0.5, 0.5, 1.0, 0.25, 1.0, 0.0, 0.0, 0.0, 1.0, 1.0, 0.5, 0.0, 0.0, 0.25, 1.0])
me_cylinder.materials.append(mat_black)
me_cylinder.update()
me_icosphere_001 = bpy.data.meshes.new('Icosphere.001')
me_icosphere_001.from_pydata([(26.0, 0.0, -1.0), (26.72, -0.5257, -0.4472), (25.72, -0.8506, -0.4472), (25.11, 0.0, -0.4472), (25.72, 0.8506, -0.4472), (26.72, 0.5257, -0.4472), (26.28, -0.8506, 0.4472), (25.28, -0.5257, 0.4472), (25.28, 0.5257, 0.4472), (26.28, 0.8506, 0.4472), (26.89, 0.0, 0.4472), (26.0, 0.0, 1.0), (25.84, -0.5, -0.8507), (26.43, -0.309, -0.8507), (26.26, -0.809, -0.5257), (26.85, 0.0, -0.5257), (26.43, 0.309, -0.8507), (25.47, 0.0, -0.8507), (25.31, -0.5, -0.5257), (25.84, 0.5, -0.8507), (25.31, 0.5, -0.5257), (26.26, 0.809, -0.5257), (26.95, -0.309, 0.0), (26.95, 0.309, 0.0), (26.0, -1.0, 0.0), (26.59, -0.809, 0.0), (25.05, -0.309, 0.0), (25.41, -0.809, 0.0), (25.41, 0.809, 0.0), (25.05, 0.309, 0.0), (26.59, 0.809, 0.0), (26.0, 1.0, 0.0), (26.69, -0.5, 0.5257), (25.74, -0.809, 0.5257), (25.15, 0.0, 0.5257), (25.74, 0.809, 0.5257), (26.69, 0.5, 0.5257), (26.16, -0.5, 0.8507), (26.53, 0.0, 0.8507), (25.57, -0.309, 0.8507), (25.57, 0.309, 0.8507), (26.16, 0.5, 0.8507)], [], [(0, 13, 12), (1, 13, 15), (0, 12, 17), (0, 17, 19), (0, 19, 16), (1, 15, 22), (2, 14, 24), (3, 18, 26), (4, 20, 28), (5, 21, 30), (1, 22, 25), (2, 24, 27), (3, 26, 29), (4, 28, 31), (5, 30, 23), (6, 32, 37), (7, 33, 39), (8, 34, 40), (9, 35, 41), (10, 36, 38), (38, 41, 11), (38, 36, 41), (36, 9, 41), (41, 40, 11), (41, 35, 40), (35, 8, 40), (40, 39, 11), (40, 34, 39), (34, 7, 39), (39, 37, 11), (39, 33, 37), (33, 6, 37), (37, 38, 11), (37, 32, 38), (32, 10, 38), (23, 36, 10), (23, 30, 36), (30, 9, 36), (31, 35, 9), (31, 28, 35), (28, 8, 35), (29, 34, 8), (29, 26, 34), (26, 7, 34), (27, 33, 7), (27, 24, 33), (24, 6, 33), (25, 32, 6), (25, 22, 32), (22, 10, 32), (30, 31, 9), (30, 21, 31), (21, 4, 31), (28, 29, 8), (28, 20, 29), (20, 3, 29), (26, 27, 7), (26, 18, 27), (18, 2, 27), (24, 25, 6), (24, 14, 25), (14, 1, 25), (22, 23, 10), (22, 15, 23), (15, 5, 23), (16, 21, 5), (16, 19, 21), (19, 4, 21), (19, 20, 4), (19, 17, 20), (17, 3, 20), (17, 18, 3), (17, 12, 18), (12, 2, 18), (15, 16, 5), (15, 13, 16), (13, 0, 16), (12, 14, 2), (12, 13, 14), (13, 1, 14)])
me_icosphere_001.polygons.foreach_set('use_smooth', [True] * 80)
_uv = me_icosphere_001.uv_layers.new(name='UVMap')
_uv.uv.foreach_set('vector', [0.1818, 0.0, 0.2273, 0.07873, 0.1364, 0.07873, 0.2727, 0.1575, 0.3182, 0.07873, 0.3636, 0.1575, 0.9091, 0.0, 0.9545, 0.07873, 0.8636, 0.07873, 0.7273, 0.0, 0.7727, 0.07873, 0.6818, 0.07873, 0.5455, 0.0, 0.5909, 0.07873, 0.5, 0.07873, 0.2727, 0.1575, 0.3636, 0.1575, 0.3182, 0.2362, 0.09091, 0.1575, 0.1818, 0.1575, 0.1364, 0.2362, 0.8182, 0.1575, 0.9091, 0.1575, 0.8636, 0.2362, 0.6364, 0.1575, 0.7273, 0.1575, 0.6818, 0.2362, 0.4545, 0.1575, 0.5455, 0.1575, 0.5, 0.2362, 0.2727, 0.1575, 0.3182, 0.2362, 0.2273, 0.2362, 0.09091, 0.1575, 0.1364, 0.2362, 0.04546, 0.2362, 0.8182, 0.1575, 0.8636, 0.2362, 0.7727, 0.2362, 0.6364, 0.1575, 0.6818, 0.2362, 0.5909, 0.2362, 0.4545, 0.1575, 0.5, 0.2362, 0.4091, 0.2362, 0.1818, 0.3149, 0.2727, 0.3149, 0.2273, 0.3937, 0.0, 0.3149, 0.09091, 0.3149, 0.04546, 0.3937, 0.7273, 0.3149, 0.8182, 0.3149, 0.7727, 0.3937, 0.5455, 0.3149, 0.6364, 0.3149, 0.5909, 0.3937, 0.3636, 0.3149, 0.4545, 0.3149, 0.4091, 0.3937, 0.4091, 0.3937, 0.5, 0.3937, 0.4545, 0.4724, 0.4091, 0.3937, 0.4545, 0.3149, 0.5, 0.3937, 0.4545, 0.3149, 0.5455, 0.3149, 0.5, 0.3937, 0.5909, 0.3937, 0.6818, 0.3937, 0.6364, 0.4724, 0.5909, 0.3937, 0.6364, 0.3149, 0.6818, 0.3937, 0.6364, 0.3149, 0.7273, 0.3149, 0.6818, 0.3937, 0.7727, 0.3937, 0.8636, 0.3937, 0.8182, 0.4724, 0.7727, 0.3937, 0.8182, 0.3149, 0.8636, 0.3937, 0.8182, 0.3149, 0.9091, 0.3149, 0.8636, 0.3937, 0.04546, 0.3937, 0.1364, 0.3937, 0.09091, 0.4724, 0.04546, 0.3937, 0.09091, 0.3149, 0.1364, 0.3937, 0.09091, 0.3149, 0.1818, 0.3149, 0.1364, 0.3937, 0.2273, 0.3937, 0.3182, 0.3937, 0.2727, 0.4724, 0.2273, 0.3937, 0.2727, 0.3149, 0.3182, 0.3937, 0.2727, 0.3149, 0.3636, 0.3149, 0.3182, 0.3937, 0.4091, 0.2362, 0.4545, 0.3149, 0.3636, 0.3149, 0.4091, 0.2362, 0.5, 0.2362, 0.4545, 0.3149, 0.5, 0.2362, 0.5455, 0.3149, 0.4545, 0.3149, 0.5909, 0.2362, 0.6364, 0.3149, 0.5455, 0.3149, 0.5909, 0.2362, 0.6818, 0.2362, 0.6364, 0.3149, 0.6818, 0.2362, 0.7273, 0.3149, 0.6364, 0.3149, 0.7727, 0.2362, 0.8182, 0.3149, 0.7273, 0.3149, 0.7727, 0.2362, 0.8636, 0.2362, 0.8182, 0.3149, 0.8636, 0.2362, 0.9091, 0.3149, 0.8182, 0.3149, 0.04546, 0.2362, 0.09091, 0.3149, 0.0, 0.3149, 0.04546, 0.2362, 0.1364, 0.2362, 0.09091, 0.3149, 0.1364, 0.2362, 0.1818, 0.3149, 0.09091, 0.3149, 0.2273, 0.2362, 0.2727, 0.3149, 0.1818, 0.3149, 0.2273, 0.2362, 0.3182, 0.2362, 0.2727, 0.3149, 0.3182, 0.2362, 0.3636, 0.3149, 0.2727, 0.3149, 0.5, 0.2362, 0.5909, 0.2362, 0.5455, 0.3149, 0.5, 0.2362, 0.5455, 0.1575, 0.5909, 0.2362, 0.5455, 0.1575, 0.6364, 0.1575, 0.5909, 0.2362, 0.6818, 0.2362, 0.7727, 0.2362, 0.7273, 0.3149, 0.6818, 0.2362, 0.7273, 0.1575, 0.7727, 0.2362, 0.7273, 0.1575, 0.8182, 0.1575, 0.7727, 0.2362, 0.8636, 0.2362, 0.9545, 0.2362, 0.9091, 0.3149, 0.8636, 0.2362, 0.9091, 0.1575, 0.9545, 0.2362, 0.9091, 0.1575, 1.0, 0.1575, 0.9545, 0.2362, 0.1364, 0.2362, 0.2273, 0.2362, 0.1818, 0.3149, 0.1364, 0.2362, 0.1818, 0.1575, 0.2273, 0.2362, 0.1818, 0.1575, 0.2727, 0.1575, 0.2273, 0.2362, 0.3182, 0.2362, 0.4091, 0.2362, 0.3636, 0.3149, 0.3182, 0.2362, 0.3636, 0.1575, 0.4091, 0.2362, 0.3636, 0.1575, 0.4545, 0.1575, 0.4091, 0.2362, 0.5, 0.07873, 0.5455, 0.1575, 0.4545, 0.1575, 0.5, 0.07873, 0.5909, 0.07873, 0.5455, 0.1575, 0.5909, 0.07873, 0.6364, 0.1575, 0.5455, 0.1575, 0.6818, 0.07873, 0.7273, 0.1575, 0.6364, 0.1575, 0.6818, 0.07873, 0.7727, 0.07873, 0.7273, 0.1575, 0.7727, 0.07873, 0.8182, 0.1575, 0.7273, 0.1575, 0.8636, 0.07873, 0.9091, 0.1575, 0.8182, 0.1575, 0.8636, 0.07873, 0.9545, 0.07873, 0.9091, 0.1575, 0.9545, 0.07873, 1.0, 0.1575, 0.9091, 0.1575, 0.3636, 0.1575, 0.4091, 0.07873, 0.4545, 0.1575, 0.3636, 0.1575, 0.3182, 0.07873, 0.4091, 0.07873, 0.3182, 0.07873, 0.3636, 0.0, 0.4091, 0.07873, 0.1364, 0.07873, 0.1818, 0.1575, 0.09091, 0.1575, 0.1364, 0.07873, 0.2273, 0.07873, 0.1818, 0.1575, 0.2273, 0.07873, 0.2727, 0.1575, 0.1818, 0.1575])
me_icosphere_001.materials.append(mat_blue_planet)
me_icosphere_001.update()

# ---- objects
ob_ring_planet = bpy.data.objects.new('ring planet', me_icosphere)
ob_moon = bpy.data.objects.new('moon', me_icosphere_003)
ob_lava_planet = bpy.data.objects.new('lava planet', me_icosphere_002)
ob_icosphere = bpy.data.objects.new('Icosphere', me_icosphere_004)
ob_cylinder_004 = bpy.data.objects.new('Cylinder.004', me_cylinder_004)
ob_cylinder_003 = bpy.data.objects.new('Cylinder.003', me_cylinder_003)
ob_cylinder_002 = bpy.data.objects.new('Cylinder.002', me_cylinder_002)
ob_cylinder_001 = bpy.data.objects.new('Cylinder.001', me_cylinder_001)
ob_cylinder = bpy.data.objects.new('Cylinder', me_cylinder)
ob_blue_planet = bpy.data.objects.new('blue planet', me_icosphere_001)

# ---- transforms, parenting, visibility, modifiers, constraints
ob_ring_planet.parent = ob_icosphere
ob_ring_planet.matrix_parent_inverse = Matrix(((0.1, -0.0, 0.0, -0.0), (-0.0, 0.1, -0.0, 0.0), (0.0, -0.0, 0.1, -0.0), (-0.0, 0.0, -0.0, 1.0)))
ob_ring_planet.location = (0.0, 0.0, 0.0)
ob_ring_planet.rotation_euler = (0.0, -0.0, -0.03443)
_vg = ob_ring_planet.vertex_groups.new(name='rings')
_m = ob_ring_planet.modifiers.new('Smooth by Angle', 'NODES')
_m.node_group = ng_smooth_by_angle
_m.use_pin_to_last = True
_m.show_group_selector = False
ob_moon.parent = ob_blue_planet
ob_moon.location = (26.0, 0.0, 0.0)
ob_moon.rotation_euler = (0.0, -0.0, -0.08607)
ob_moon.scale = (0.5, 0.5, 0.5)
_m = ob_moon.modifiers.new('GeometryNodes', 'NODES')
_m.node_group = ng_geometry_nodes
_m = ob_moon.modifiers.new('Smooth by Angle', 'NODES')
_m.node_group = ng_smooth_by_angle
_m.use_pin_to_last = True
_m.show_group_selector = False
ob_lava_planet.parent = ob_icosphere
ob_lava_planet.matrix_parent_inverse = Matrix(((0.1, -0.0, 0.0, -0.0), (-0.0, 0.1, -0.0, 0.0), (0.0, -0.0, 0.1, -0.0), (-0.0, 0.0, -0.0, 1.0)))
ob_lava_planet.location = (0.0, 0.0, 0.0)
ob_lava_planet.rotation_euler = (0.0, -0.0, -0.01721)
_m = ob_lava_planet.modifiers.new('GeometryNodes', 'NODES')
_m.node_group = ng_geometry_nodes
_m = ob_lava_planet.modifiers.new('Smooth by Angle', 'NODES')
_m.node_group = ng_smooth_by_angle
_m.use_pin_to_last = True
_m.show_group_selector = False
ob_icosphere.location = (0.0, 0.0, 0.0)
ob_icosphere.scale = (10.0, 10.0, 10.0)
ob_cylinder_004.parent = ob_moon
ob_cylinder_004.matrix_parent_inverse = Matrix(((2.0, -0.0, 0.0, -52.0), (-0.0, 2.0, -0.0, 0.0), (0.0, -0.0, 2.0, -0.0), (-0.0, 0.0, -0.0, 1.0)))
ob_cylinder_004.location = (29.0, 0.0, 0.4)
ob_cylinder_004.scale = (0.05, 0.05, 8.8)
ob_cylinder_003.parent = ob_blue_planet
ob_cylinder_003.location = (26.0, 0.0, 0.9)
ob_cylinder_003.scale = (0.1, 0.1, 13.2)
ob_cylinder_002.parent = ob_ring_planet
ob_cylinder_002.location = (20.0, 0.0, 0.9)
ob_cylinder_002.scale = (0.1, 0.1, 11.0)
ob_cylinder_001.parent = ob_lava_planet
ob_cylinder_001.location = (14.0, 0.0, 0.9)
ob_cylinder_001.scale = (0.1, 0.1, 8.8)
ob_cylinder.parent = ob_icosphere
ob_cylinder.matrix_parent_inverse = Matrix(((0.1, -0.0, 0.0, -0.0), (-0.0, 0.1, -0.0, 0.0), (0.0, -0.0, 0.1, -0.0), (-0.0, 0.0, -0.0, 1.0)))
ob_cylinder.location = (1.211e-08, 1.49e-08, 9.0)
ob_cylinder.scale = (1.0, 1.0, 22.0)
ob_blue_planet.parent = ob_icosphere
ob_blue_planet.matrix_parent_inverse = Matrix(((0.1, -0.0, 0.0, -0.0), (-0.0, 0.1, -0.0, 0.0), (0.0, -0.0, 0.1, -0.0), (-0.0, 0.0, -0.0, 1.0)))
ob_blue_planet.location = (0.0, 0.0, 0.0)
ob_blue_planet.rotation_euler = (0.0, -0.0, -0.05164)
_m = ob_blue_planet.modifiers.new('GeometryNodes', 'NODES')
_m.node_group = ng_geometry_nodes
_m = ob_blue_planet.modifiers.new('Smooth by Angle', 'NODES')
_m.node_group = ng_smooth_by_angle
_m.use_pin_to_last = True
_m.show_group_selector = False

# ---- collection membership
col_collection.objects.link(ob_ring_planet)
col_collection.objects.link(ob_moon)
col_collection.objects.link(ob_lava_planet)
col_collection.objects.link(ob_icosphere)
col_collection.objects.link(ob_cylinder_004)
col_collection.objects.link(ob_cylinder_003)
col_collection.objects.link(ob_cylinder_002)
col_collection.objects.link(ob_cylinder_001)
col_collection.objects.link(ob_cylinder)
col_collection.objects.link(ob_blue_planet)

# ---- scene / render settings (as saved in the file)
scene.frame_start = 1; scene.frame_end = 250; scene.frame_set(1)
scene.render.engine = 'BLENDER_EEVEE_NEXT'
bpy.context.view_layer.update()

# ---- added for rendering (the .blend has no active camera): camera
cam_auto = bpy.data.cameras.new('AutoCamera')
cam_auto.lens = 50.0
cam_auto.sensor_width = 36.0
cam_auto.clip_end = 1246.07
ob_auto_camera = bpy.data.objects.new('AutoCamera', cam_auto)
scene.collection.objects.link(ob_auto_camera)
ob_auto_camera.location = (80.9846, -85.2019, 78.3013)
ob_auto_camera.rotation_euler = (1.09748, -7.21219e-08, 0.694738)
scene.camera = ob_auto_camera
bpy.context.view_layer.update()
